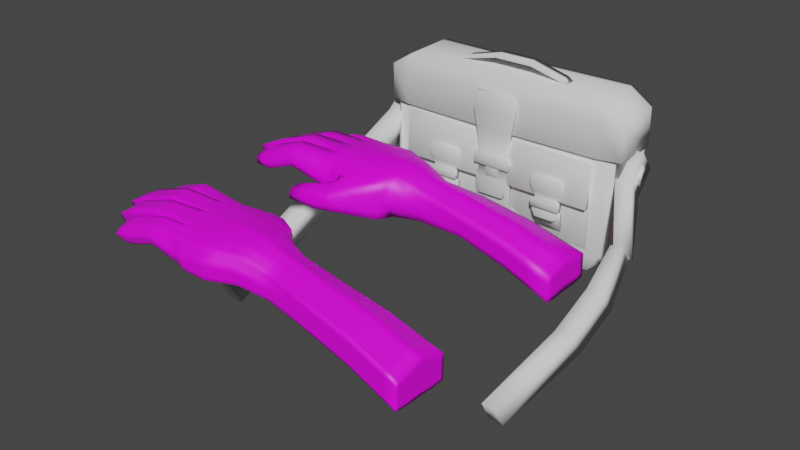 # Source: playerHands.blend  (saved by Blender 2.90.8; exported with 4.5.12 LTS)
import bpy
from mathutils import Matrix  # noqa: F401  (used for matrix-valued properties, if any)

bpy.ops.wm.read_factory_settings(use_empty=True)
scene = bpy.context.scene
scene.name = 'Scene'

# ---- collections
col_collection = bpy.data.collections.new('Collection'); scene.collection.children.link(col_collection)

# ---- images (referenced by path relative to the original .blend; pixels are not part of the script)
import os
ASSET_DIR = os.environ.get("B2B_ASSET_DIR", "")  # directory of the original .blend (textures are referenced by path, not embedded)
HERE = os.path.dirname(os.path.abspath(__file__))  # packed textures are extracted next to this script under _unpacked/

def load_image(name, relpath, width, height, colorspace="sRGB"):
    """Load a texture the original file referenced (path relative to the .blend, or extracted next to this script)."""
    p = next((c for c in (os.path.join(HERE, relpath), os.path.join(ASSET_DIR, relpath)) if relpath and os.path.exists(c)), "")
    if p:
        img = bpy.data.images.load(p, check_existing=True)
        img.name = name
    else:  # same state as the original file: an image datablock whose file is absent (Cycles renders it pink)
        img = bpy.data.images.new(name, width, height)
        img.source = "FILE"
        img.filepath = "//" + (relpath or name)
    img.colorspace_settings.name = colorspace
    return img
img_colour_png_001 = load_image('Colour.png.001', 'Colour.png', 1024, 1024, 'sRGB')

# ---- materials (node trees are filled in below, after node groups)
mat_material = bpy.data.materials.new('Material')
mat_material.alpha_threshold = 0.0
mat_material.use_transparent_shadow = False
mat_material.roughness = 0.5
mat_material.line_color = (0.0, 0.0, 0.0, 1.0)

# ---- material node trees
mat_material.use_nodes = True; mat_material.node_tree.nodes.clear()
_N = mat_material.node_tree.nodes; _L = mat_material.node_tree.links
n0 = _N.new('ShaderNodeOutputMaterial'); n0.name = 'Material Output'; n0.location = (300, 300)
n1 = _N.new('ShaderNodeBsdfPrincipled'); n1.name = 'Principled BSDF'; n1.location = (10, 300)
n1.distribution = 'GGX'
n1.subsurface_method = 'BURLEY'
n1.inputs[3].default_value = 1.45
n1.inputs[27].default_value = (0.0, 0.0, 0.0, 1.0)
n1.inputs[28].default_value = 1.0
n2 = _N.new('ShaderNodeTexImage'); n2.name = 'Image Texture'; n2.location = (-424, 154)
n2.image = img_colour_png_001
_L.new(n1.outputs[0], n0.inputs[0])
_L.new(n2.outputs[0], n1.inputs[0])
n0.is_active_output = True

# ---- world
world_world = bpy.data.worlds.new('World'); scene.world = world_world
world_world.use_nodes = True; world_world.node_tree.nodes.clear()
_N = world_world.node_tree.nodes; _L = world_world.node_tree.links
n0 = _N.new('ShaderNodeOutputWorld'); n0.name = 'World Output'; n0.location = (300, 300)
n1 = _N.new('ShaderNodeBackground'); n1.name = 'Background'; n1.location = (10, 300)
n1.inputs[0].default_value = (0.05088, 0.05088, 0.05088, 1.0)
_L.new(n1.outputs[0], n0.inputs[0])
n0.is_active_output = True
world_world.color = (0.05088, 0.05088, 0.05088)
world_world.use_sun_shadow = False
world_world.sun_shadow_jitter_overblur = 0.0

# ---- meshes
me_cube = bpy.data.meshes.new('Cube')
me_cube.from_pydata([(0.8445, -0.6977, 0.4581), (0.7553, -0.843, -0.08251), (0.8445, 0.3537, 0.4919), (0.7657, 0.4157, -0.3938), (-0.705, -0.96, 0.4703), (-0.3605, -1.132, -0.0581), (-0.705, 0.6731, 0.5424), (-0.5487, 0.8088, -0.1647), (-0.6818, -1.036, -0.04566), (-0.2915, 0.8634, -0.2323), (-0.3071, 0.8619, 0.4555), (0.6316, 0.7229, 0.4125), (0.6295, 0.7867, -0.3676), (-0.3522, 0.8689, -0.1965), (-0.3491, 0.9488, 0.3098), (-0.1888, 1.308, 0.1421), (-0.2071, 1.328, -0.231), (-1.321, 1.079, -0.2567), (-1.303, 1.13, 0.02765), (-1.326, 1.315, -0.01562), (-1.34, 1.388, -0.2398), (1.407, -0.5968, 0.257), (1.402, -0.6958, -0.2242), (1.405, 0.261, 0.288), (1.402, 0.3286, -0.3215), (2.23, -0.7492, 0.1357), (2.22, -0.7621, -0.3616), (2.231, 0.2684, 0.1162), (2.444, 0.2547, -0.3713), (4.617, -0.9287, -0.4932), (4.617, -0.9446, -1.036), (4.617, 0.3541, -0.525), (4.617, 0.3382, -1.067), (-0.61, -0.1014, -0.1259), (0.8445, -0.1526, 0.6526), (-0.705, -0.1049, 0.6547), (0.9372, -0.1634, -0.3131), (1.39, -0.1371, 0.4709), (1.402, -0.1697, -0.3026), (2.214, -0.1845, 0.3269), (2.444, -0.2291, -0.4108), (4.617, -0.2431, -0.3112), (4.617, -0.2851, -1.069), (0.7657, -0.8822, 0.2296), (-0.61, 0.8592, 0.2737), (0.7657, 0.6721, 0.05445), (-0.5211, -1.14, 0.1987), (-0.7171, -1.107, 0.1286), (-0.1736, 0.8383, 0.005501), (0.6316, 0.7777, 0.005501), (-0.3469, 0.8839, 0.05622), (-0.2067, 1.375, 0.02223), (-1.313, 1.081, -0.1347), (-1.332, 1.39, -0.1178), (1.402, -0.6895, 0.04683), (1.402, 0.335, 0.01365), (2.22, -0.7556, -0.1021), (2.444, 0.2609, -0.1204), (4.617, -0.9366, -0.8139), (4.617, 0.3462, -0.8457), (4.617, -0.3224, -0.6903), (-0.705, -0.6268, 0.5681), (0.9086, -0.5414, -0.31), (1.402, -0.4328, -0.308), (2.444, -0.489, -0.4452), (4.617, -0.6148, -1.07), (-0.61, -0.5962, -0.1228), (0.8445, -0.5088, 0.5661), (1.397, -0.4101, 0.3806), (2.222, -0.4668, 0.2313), (4.617, -0.5859, -0.4022), (4.617, -0.6587, -0.7521), (-0.61, 0.3922, -0.1856), (0.8445, 0.1734, 0.5713), (1.399, 0.1021, 0.364), (2.223, 0.05219, 0.2185), (4.617, 0.05549, -0.4181), (-0.705, 0.3729, 0.644), (0.9086, 0.2139, -0.3728), (1.402, 0.07945, -0.3245), (2.444, 0.01281, -0.4576), (4.617, 0.02658, -1.086), (4.617, -0.01727, -0.768), (0.1554, -1.114, -0.08085), (0.1554, 0.6033, 0.5355), (0.2391, 0.7261, -0.3507), (0.1554, -0.9422, 0.5044), (0.1315, 0.8227, 0.434), (0.2041, 0.8795, -0.3214), (-0.2675, 1.119, 0.2701), (-0.2841, 1.127, -0.2133), (-1.315, 1.198, 0.003655), (-1.331, 1.234, -0.2482), (0.2982, -0.1224, -0.1603), (0.1554, -0.1049, 0.698), (-1.322, 1.236, -0.1263), (0.1554, -1.112, 0.2774), (0.1554, -0.6268, 0.6114), (0.2268, -0.6172, -0.1572), (0.2268, 0.3713, -0.22), (0.1554, 0.3729, 0.6166), (-0.9306, 0.8894, 0.05836), (-0.816, -0.5885, -0.07174), (-0.9306, 0.8691, 0.2923), (-1.741, 0.4846, 0.258), (-1.749, 0.8978, 0.2283), (-1.794, 0.8781, 0.4495), (-1.83, 0.7283, 0.6253), (-1.831, 0.3942, 0.6297), (-2.412, 0.4776, 0.01027), (-2.42, 0.9059, -0.02055), (-2.467, 0.8855, 0.2087), (-2.504, 0.7303, 0.3909), (-2.505, 0.384, 0.3955), (-2.836, 0.5013, -0.01063), (-2.845, 0.866, -0.02869), (-2.891, 0.849, 0.1056), (-2.914, 0.7188, 0.1707), (-2.915, 0.4142, 0.1734), (-0.816, -0.09037, -0.02837), (-0.816, 0.4077, 0.01499), (-1.89, 0.3315, 0.6615), (-1.882, -0.1221, 0.6205), (-1.792, -0.05364, 0.1781), (-1.8, 0.3424, 0.2191), (-2.77, 0.3391, 0.3636), (-2.762, -0.1311, 0.3211), (-2.673, -0.06016, -0.1147), (-2.681, 0.3503, -0.07223), (-3.259, 0.3197, 0.1246), (-3.25, -0.07534, 0.09969), (-3.172, -0.01883, -0.1273), (-3.18, 0.326, -0.1024), (-1.736, -0.5398, 0.1152), (-1.744, -0.1514, 0.1562), (-1.834, -0.1496, 0.5986), (-1.826, -0.6199, 0.5576), (-2.924, -0.4908, -0.1511), (-2.932, -0.2001, -0.1262), (-3.011, -0.1982, 0.1007), (-3.003, -0.5502, 0.07583), (-1.427, -1.099, 0.2617), (-1.427, -1.03, 0.09013), (-1.427, -0.6527, 0.5533), (-1.427, -0.9677, 0.4626), (-1.427, -0.6134, 0.08222), (-2.031, -1.102, 0.08751), (-1.984, -1.032, -0.08498), (-2.087, -0.6669, 0.3665), (-2.068, -0.9677, 0.2722), (-1.994, -0.6305, -0.09074), (-2.513, -1.057, -0.01875), (-2.467, -1.001, -0.1177), (-2.558, -0.6861, 0.112), (-2.537, -0.9434, 0.0497), (-2.481, -0.6754, -0.1101), (-2.322, -0.6747, 0.2814), (-2.237, -0.6473, -0.1352), (-2.272, -1.09, 0.03502), (-2.302, -0.9607, 0.1829), (-2.226, -1.026, -0.1362), (-2.622, -0.1608, 0.3432), (-2.528, -0.1621, -0.1153), (-2.52, -0.5305, -0.1578), (-2.613, -0.6069, 0.3007), (3.437, -0.8323, -0.1163), (3.437, -0.8466, -0.6471), (3.549, 0.3032, -0.6678), (3.437, 0.3179, -0.142), (3.549, -0.2504, -0.6885), (3.437, -0.2071, 0.0706), (3.549, 0.3102, -0.4314), (3.437, -0.8394, -0.4064), (3.437, -0.5197, -0.02284), (3.549, -0.5452, -0.7059), (3.549, 0.0264, -0.72), (3.437, 0.06054, -0.0372), (-0.6392, 1.03, -0.2513), (-0.6243, 1.072, 0.2139), (-0.5727, 1.346, 0.12), (-0.6017, 1.41, -0.2475), (-0.593, 1.422, -0.01575), (-0.6281, 1.026, -0.02102), (-0.6225, 1.234, -0.248), (-0.5954, 1.19, 0.1874), (-1.731, 0.3458, 0.2158), (-1.723, -0.05543, 0.1748), (-1.809, 0.3335, 0.6683), (-1.801, -0.1205, 0.6304), (-1.727, 0.8771, 0.4485), (-1.685, 0.8967, 0.227), (-1.67, 0.4801, 0.252), (-1.747, 0.3935, 0.6392), (-1.746, 0.7247, 0.6286), (-1.741, -0.6198, 0.567), (-1.749, -0.1472, 0.6109), (-1.664, -0.5426, 0.1128), (-1.672, -0.148, 0.1539), (-1.331, -0.6508, 0.5688), (-1.343, -1.03, 0.09013), (-1.343, -1.099, 0.2617), (-1.343, -0.6117, 0.08174), (-1.331, -0.9665, 0.4778), (-0.5421, 1.042, 0.2285), (-0.4996, 1.395, -0.2428), (-0.5574, 1.0, -0.2451), (-0.4708, 1.334, 0.1252), (-0.4911, 1.41, -0.006536), (-0.5462, 0.9963, -0.01064), (-0.531, 1.214, -0.2423), (-0.5035, 1.17, 0.2015)], [], [(100, 84, 6, 77), (85, 88, 12, 3), (72, 120, 101, 7), (99, 85, 3, 78), (45, 55, 24, 3), (96, 43, 0, 86), (47, 8, 46), (44, 103, 6), (48, 50, 13, 9), (45, 49, 11, 2), (84, 87, 10, 6), (44, 48, 9, 7), (182, 52, 17, 177), (49, 51, 15, 11), (87, 89, 14, 10), (88, 90, 16, 12), (95, 52, 18, 91), (181, 53, 19, 179), (184, 91, 18, 178), (183, 92, 20, 180), (54, 56, 25, 21), (43, 54, 21, 0), (62, 63, 22, 1), (73, 74, 23, 2), (172, 58, 29, 165), (55, 57, 28, 24), (74, 75, 27, 23), (63, 64, 26, 22), (82, 59, 31, 76), (171, 59, 32, 167), (176, 76, 31, 168), (174, 65, 30, 166), (175, 81, 42, 169), (173, 70, 41, 170), (71, 60, 41, 70), (79, 80, 40, 38), (68, 69, 39, 37), (67, 68, 37, 34), (78, 79, 38, 36), (98, 93, 36, 62), (66, 102, 119, 33), (97, 94, 35, 61), (65, 42, 60, 71), (168, 31, 59, 171), (81, 32, 59, 82), (23, 27, 57, 55), (166, 30, 58, 172), (1, 22, 54, 43), (22, 26, 56, 54), (180, 20, 53, 181), (92, 17, 52, 95), (12, 16, 51, 49), (178, 18, 52, 182), (3, 12, 49, 45), (10, 14, 50, 48), (7, 101, 103, 44), (4, 47, 46), (83, 1, 43, 96), (2, 23, 55, 45), (30, 65, 71, 58), (86, 97, 61, 4), (5, 8, 102, 66), (83, 98, 62, 1), (0, 21, 68, 67), (21, 25, 69, 68), (58, 71, 70, 29), (165, 29, 70, 173), (169, 42, 65, 174), (38, 40, 64, 63), (36, 38, 63, 62), (42, 81, 82, 60), (3, 24, 79, 78), (24, 28, 80, 79), (167, 32, 81, 175), (170, 41, 76, 176), (60, 82, 76, 41), (37, 39, 75, 74), (34, 37, 74, 73), (93, 99, 78, 36), (33, 119, 120, 72), (94, 100, 77, 35), (34, 73, 100, 94), (33, 72, 99, 93), (5, 66, 98, 83), (0, 67, 97, 86), (5, 83, 96, 46), (20, 92, 95, 53), (67, 34, 94, 97), (66, 33, 93, 98), (177, 17, 92, 183), (179, 19, 91, 184), (53, 95, 91, 19), (9, 13, 90, 88), (11, 15, 89, 87), (2, 11, 87, 84), (46, 96, 86, 4), (72, 7, 85, 99), (7, 9, 88, 85), (73, 2, 84, 100), (200, 141, 142, 199), (190, 105, 106, 189), (107, 112, 113, 108), (191, 104, 105, 190), (193, 107, 108, 192), (189, 106, 107, 193), (192, 108, 104, 191), (113, 118, 114, 109), (106, 111, 112, 107), (108, 113, 109, 104), (105, 110, 111, 106), (104, 109, 110, 105), (114, 118, 117, 116, 115), (110, 115, 116, 111), (109, 114, 115, 110), (112, 117, 118, 113), (111, 116, 117, 112), (185, 124, 121, 187), (122, 126, 127, 123), (187, 121, 122, 188), (188, 122, 123, 186), (186, 123, 124, 185), (127, 131, 132, 128), (123, 127, 128, 124), (124, 128, 125, 121), (121, 125, 126, 122), (129, 132, 131, 130), (128, 132, 129, 125), (125, 129, 130, 126), (126, 130, 131, 127), (194, 136, 133, 196), (162, 138, 139, 161), (195, 135, 136, 194), (197, 134, 135, 195), (196, 133, 134, 197), (137, 140, 139, 138), (163, 137, 138, 162), (164, 140, 137, 163), (161, 139, 140, 164), (142, 147, 150, 145), (199, 142, 145, 201), (202, 144, 141, 200), (201, 145, 143, 198), (198, 143, 144, 202), (157, 155, 153, 156), (143, 148, 149, 144), (145, 150, 148, 143), (144, 149, 146, 141), (141, 146, 147, 142), (151, 154, 153, 155, 152), (159, 154, 151, 158), (158, 151, 152, 160), (160, 152, 155, 157), (156, 153, 154, 159), (148, 156, 159, 149), (147, 160, 157, 150), (146, 158, 160, 147), (149, 159, 158, 146), (150, 157, 156, 148), (135, 161, 164, 136), (136, 164, 163, 133), (133, 163, 162, 134), (134, 162, 161, 135), (39, 170, 176, 75), (28, 167, 175, 80), (40, 169, 174, 64), (25, 165, 173, 69), (26, 166, 172, 56), (27, 168, 171, 57), (69, 173, 170, 39), (80, 175, 169, 40), (64, 174, 166, 26), (75, 176, 168, 27), (57, 171, 167, 28), (56, 172, 165, 25), (48, 44, 10), (6, 10, 44), (46, 8, 5), (206, 179, 184, 210), (205, 177, 183, 209), (203, 178, 182, 208), (204, 180, 181, 207), (209, 183, 180, 204), (210, 184, 178, 203), (207, 181, 179, 206), (208, 182, 177, 205), (119, 186, 185, 120), (35, 188, 186, 119), (77, 187, 188, 35), (120, 185, 187, 77), (77, 192, 191, 120), (103, 189, 193, 6), (6, 193, 192, 77), (120, 191, 190, 101), (101, 190, 189, 103), (102, 196, 197, 119), (119, 197, 195, 35), (35, 195, 194, 61), (61, 194, 196, 102), (61, 198, 202, 4), (102, 201, 198, 61), (4, 202, 200, 47), (8, 199, 201, 102), (47, 200, 199, 8), (50, 208, 205, 13), (51, 207, 206, 15), (89, 210, 203, 14), (90, 209, 204, 16), (16, 204, 207, 51), (14, 203, 208, 50), (13, 205, 209, 90), (15, 206, 210, 89)])
me_cube.polygons.foreach_set('use_smooth', [True] * 211)
_uv = me_cube.uv_layers.new(name='UVMap')
_uv.uv.foreach_set('vector', [0.1593, 0.4511, 0.1593, 0.4511, 0.1593, 0.4511, 0.1593, 0.4511, 0.1593, 0.4511, 0.1593, 0.4511, 0.1593, 0.4511, 0.1593, 0.4511, 0.1593, 0.4511, 0.1593, 0.4511, 0.1593, 0.4511, 0.1593, 0.4511, 0.1593, 0.4511, 0.1593, 0.4511, 0.1593, 0.4511, 0.1593, 0.4511, 0.1593, 0.4511, 0.1593, 0.4511, 0.1593, 0.4511, 0.1593, 0.4511, 0.1593, 0.4511, 0.1593, 0.4511, 0.1593, 0.4511, 0.1593, 0.4511, 0.1593, 0.4511, 0.1593, 0.4511, 0.1593, 0.4511, 0.1593, 0.4511, 0.1593, 0.4511, 0.1593, 0.4511, 0.1593, 0.4511, 0.1593, 0.4511, 0.1593, 0.4511, 0.1593, 0.4511, 0.1593, 0.4511, 0.1593, 0.4511, 0.1593, 0.4511, 0.1593, 0.4511, 0.1593, 0.4511, 0.1593, 0.4511, 0.1593, 0.4511, 0.1593, 0.4511, 0.1593, 0.4511, 0.1593, 0.4511, 0.1593, 0.4511, 0.1593, 0.4511, 0.1593, 0.4511, 0.1593, 0.4511, 0.1593, 0.4511, 0.1593, 0.4511, 0.1593, 0.4511, 0.1593, 0.4511, 0.1593, 0.4511, 0.1593, 0.4511, 0.1593, 0.4511, 0.1593, 0.4511, 0.1593, 0.4511, 0.1593, 0.4511, 0.1593, 0.4511, 0.1593, 0.4511, 0.1593, 0.4511, 0.1593, 0.4511, 0.1593, 0.4511, 0.1593, 0.4511, 0.1593, 0.4511, 0.1593, 0.4511, 0.1593, 0.4511, 0.1593, 0.4511, 0.1593, 0.4511, 0.1593, 0.4511, 0.1593, 0.4511, 0.1593, 0.4511, 0.1593, 0.4511, 0.1593, 0.4511, 0.1593, 0.4511, 0.1593, 0.4511, 0.1593, 0.4511, 0.1593, 0.4511, 0.3039, 0.8124, 0.3039, 0.8124, 0.3039, 0.8124, 0.3039, 0.8124, 0.1593, 0.4511, 0.1593, 0.4511, 0.1593, 0.4511, 0.1593, 0.4511, 0.1593, 0.4511, 0.1593, 0.4511, 0.1593, 0.4511, 0.1593, 0.4511, 0.1593, 0.4511, 0.1593, 0.4511, 0.1593, 0.4511, 0.1593, 0.4511, 0.3039, 0.8124, 0.3039, 0.8124, 0.3039, 0.8124, 0.3039, 0.8124, 0.3039, 0.8124, 0.3039, 0.8124, 0.3039, 0.8124, 0.3039, 0.8124, 0.3039, 0.8124, 0.3039, 0.8124, 0.3039, 0.8124, 0.3039, 0.8124, 0.3039, 0.8124, 0.3039, 0.8124, 0.3039, 0.8124, 0.3039, 0.8124, 0.3039, 0.8124, 0.3039, 0.8124, 0.3039, 0.8124, 0.3039, 0.8124, 0.3039, 0.8124, 0.3039, 0.8124, 0.3039, 0.8124, 0.3039, 0.8124, 0.3039, 0.8124, 0.3039, 0.8124, 0.3039, 0.8124, 0.3039, 0.8124, 0.3039, 0.8124, 0.3039, 0.8124, 0.3039, 0.8124, 0.3039, 0.8124, 0.3039, 0.8124, 0.3039, 0.8124, 0.3039, 0.8124, 0.3039, 0.8124, 0.3039, 0.8124, 0.3039, 0.8124, 0.3039, 0.8124, 0.3039, 0.8124, 0.3039, 0.8124, 0.3039, 0.8124, 0.3039, 0.8124, 0.3039, 0.8124, 0.3039, 0.8124, 0.3039, 0.8124, 0.3039, 0.8124, 0.3039, 0.8124, 0.3039, 0.8124, 0.3039, 0.8124, 0.3039, 0.8124, 0.3039, 0.8124, 0.1593, 0.4511, 0.1593, 0.4511, 0.1593, 0.4511, 0.1593, 0.4511, 0.1593, 0.4511, 0.1593, 0.4511, 0.1593, 0.4511, 0.1593, 0.4511, 0.1593, 0.4511, 0.1593, 0.4511, 0.1593, 0.4511, 0.1593, 0.4511, 0.1593, 0.4511, 0.1593, 0.4511, 0.1593, 0.4511, 0.1593, 0.4511, 0.1593, 0.4511, 0.1593, 0.4511, 0.1593, 0.4511, 0.1593, 0.4511, 0.3039, 0.8124, 0.3039, 0.8124, 0.3039, 0.8124, 0.3039, 0.8124, 0.3039, 0.8124, 0.3039, 0.8124, 0.3039, 0.8124, 0.3039, 0.8124, 0.3039, 0.8124, 0.3039, 0.8124, 0.3039, 0.8124, 0.3039, 0.8124, 0.3039, 0.8124, 0.3039, 0.8124, 0.3039, 0.8124, 0.3039, 0.8124, 0.3039, 0.8124, 0.3039, 0.8124, 0.3039, 0.8124, 0.3039, 0.8124, 0.1593, 0.4511, 0.1593, 0.4511, 0.1593, 0.4511, 0.1593, 0.4511, 0.3039, 0.8124, 0.3039, 0.8124, 0.3039, 0.8124, 0.3039, 0.8124, 0.1593, 0.4511, 0.1593, 0.4511, 0.1593, 0.4511, 0.1593, 0.4511, 0.1593, 0.4511, 0.1593, 0.4511, 0.1593, 0.4511, 0.1593, 0.4511, 0.1593, 0.4511, 0.1593, 0.4511, 0.1593, 0.4511, 0.1593, 0.4511, 0.1593, 0.4511, 0.1593, 0.4511, 0.1593, 0.4511, 0.1593, 0.4511, 0.1593, 0.4511, 0.1593, 0.4511, 0.1593, 0.4511, 0.1593, 0.4511, 0.1593, 0.4511, 0.1593, 0.4511, 0.1593, 0.4511, 0.1593, 0.4511, 0.1593, 0.4511, 0.1593, 0.4511, 0.1593, 0.4511, 0.1593, 0.4511, 0.1593, 0.4511, 0.1593, 0.4511, 0.1593, 0.4511, 0.1593, 0.4511, 0.1593, 0.4511, 0.1593, 0.4511, 0.1593, 0.4511, 0.1593, 0.4511, 0.1593, 0.4511, 0.1593, 0.4511, 0.1593, 0.4511, 0.3039, 0.8124, 0.3039, 0.8124, 0.3039, 0.8124, 0.3039, 0.8124, 0.1593, 0.4511, 0.1593, 0.4511, 0.1593, 0.4511, 0.1593, 0.4511, 0.1593, 0.4511, 0.1593, 0.4511, 0.1593, 0.4511, 0.1593, 0.4511, 0.1593, 0.4511, 0.1593, 0.4511, 0.1593, 0.4511, 0.1593, 0.4511, 0.1593, 0.4511, 0.1593, 0.4511, 0.1593, 0.4511, 0.1593, 0.4511, 0.3039, 0.8124, 0.3039, 0.8124, 0.3039, 0.8124, 0.3039, 0.8124, 0.3039, 0.8124, 0.3039, 0.8124, 0.3039, 0.8124, 0.3039, 0.8124, 0.3039, 0.8124, 0.3039, 0.8124, 0.3039, 0.8124, 0.3039, 0.8124, 0.3039, 0.8124, 0.3039, 0.8124, 0.3039, 0.8124, 0.3039, 0.8124, 0.3039, 0.8124, 0.3039, 0.8124, 0.3039, 0.8124, 0.3039, 0.8124, 0.1593, 0.4511, 0.1593, 0.4511, 0.1593, 0.4511, 0.1593, 0.4511, 0.3039, 0.8124, 0.3039, 0.8124, 0.3039, 0.8124, 0.3039, 0.8124, 0.1593, 0.4511, 0.1593, 0.4511, 0.1593, 0.4511, 0.1593, 0.4511, 0.3039, 0.8124, 0.3039, 0.8124, 0.3039, 0.8124, 0.3039, 0.8124, 0.3039, 0.8124, 0.3039, 0.8124, 0.3039, 0.8124, 0.3039, 0.8124, 0.3039, 0.8124, 0.3039, 0.8124, 0.3039, 0.8124, 0.3039, 0.8124, 0.3039, 0.8124, 0.3039, 0.8124, 0.3039, 0.8124, 0.3039, 0.8124, 0.3039, 0.8124, 0.3039, 0.8124, 0.3039, 0.8124, 0.3039, 0.8124, 0.1593, 0.4511, 0.1593, 0.4511, 0.1593, 0.4511, 0.1593, 0.4511, 0.1593, 0.4511, 0.1593, 0.4511, 0.1593, 0.4511, 0.1593, 0.4511, 0.1593, 0.4511, 0.1593, 0.4511, 0.1593, 0.4511, 0.1593, 0.4511, 0.1593, 0.4511, 0.1593, 0.4511, 0.1593, 0.4511, 0.1593, 0.4511, 0.1593, 0.4511, 0.1593, 0.4511, 0.1593, 0.4511, 0.1593, 0.4511, 0.1593, 0.4511, 0.1593, 0.4511, 0.1593, 0.4511, 0.1593, 0.4511, 0.1593, 0.4511, 0.1593, 0.4511, 0.1593, 0.4511, 0.1593, 0.4511, 0.1593, 0.4511, 0.1593, 0.4511, 0.1593, 0.4511, 0.1593, 0.4511, 0.1593, 0.4511, 0.1593, 0.4511, 0.1593, 0.4511, 0.1593, 0.4511, 0.1593, 0.4511, 0.1593, 0.4511, 0.1593, 0.4511, 0.1593, 0.4511, 0.1593, 0.4511, 0.1593, 0.4511, 0.1593, 0.4511, 0.1593, 0.4511, 0.1593, 0.4511, 0.1593, 0.4511, 0.1593, 0.4511, 0.1593, 0.4511, 0.1593, 0.4511, 0.1593, 0.4511, 0.1593, 0.4511, 0.1593, 0.4511, 0.1593, 0.4511, 0.1593, 0.4511, 0.1593, 0.4511, 0.1593, 0.4511, 0.1593, 0.4511, 0.1593, 0.4511, 0.1593, 0.4511, 0.1593, 0.4511, 0.1593, 0.4511, 0.1593, 0.4511, 0.1593, 0.4511, 0.1593, 0.4511, 0.1593, 0.4511, 0.1593, 0.4511, 0.1593, 0.4511, 0.1593, 0.4511, 0.1593, 0.4511, 0.1593, 0.4511, 0.1593, 0.4511, 0.1593, 0.4511, 0.1593, 0.4511, 0.1593, 0.4511, 0.1593, 0.4511, 0.1593, 0.4511, 0.1593, 0.4511, 0.1593, 0.4511, 0.1593, 0.4511, 0.1593, 0.4511, 0.1593, 0.4511, 0.1593, 0.4511, 0.1593, 0.4511, 0.1593, 0.4511, 0.1593, 0.4511, 0.1593, 0.4511, 0.1593, 0.4511, 0.1593, 0.4511, 0.1593, 0.4511, 0.1593, 0.4511, 0.1593, 0.4511, 0.1593, 0.4511, 0.1593, 0.4511, 0.1593, 0.4511, 0.1593, 0.4511, 0.1593, 0.4511, 0.1593, 0.4511, 0.1593, 0.4511, 0.1593, 0.4511, 0.1593, 0.4511, 0.1593, 0.4511, 0.1593, 0.4511, 0.1593, 0.4511, 0.1593, 0.4511, 0.1593, 0.4511, 0.1593, 0.4511, 0.1593, 0.4511, 0.1593, 0.4511, 0.1593, 0.4511, 0.1593, 0.4511, 0.1593, 0.4511, 0.1593, 0.4511, 0.1593, 0.4511, 0.1593, 0.4511, 0.1593, 0.4511, 0.1593, 0.4511, 0.1593, 0.4511, 0.1593, 0.4511, 0.1593, 0.4511, 0.1593, 0.4511, 0.1593, 0.4511, 0.1593, 0.4511, 0.1593, 0.4511, 0.1593, 0.4511, 0.1593, 0.4511, 0.1593, 0.4511, 0.1593, 0.4511, 0.1593, 0.4511, 0.1593, 0.4511, 0.1593, 0.4511, 0.1593, 0.4511, 0.1593, 0.4511, 0.1593, 0.4511, 0.1593, 0.4511, 0.1593, 0.4511, 0.1593, 0.4511, 0.1593, 0.4511, 0.1593, 0.4511, 0.1593, 0.4511, 0.1593, 0.4511, 0.1593, 0.4511, 0.1593, 0.4511, 0.1593, 0.4511, 0.1593, 0.4511, 0.1593, 0.4511, 0.1593, 0.4511, 0.1593, 0.4511, 0.1593, 0.4511, 0.1593, 0.4511, 0.1593, 0.4511, 0.1593, 0.4511, 0.1593, 0.4511, 0.1593, 0.4511, 0.1593, 0.4511, 0.1593, 0.4511, 0.1593, 0.4511, 0.1593, 0.4511, 0.1593, 0.4511, 0.1593, 0.4511, 0.1593, 0.4511, 0.1593, 0.4511, 0.1593, 0.4511, 0.1593, 0.4511, 0.1593, 0.4511, 0.1593, 0.4511, 0.1593, 0.4511, 0.1593, 0.4511, 0.1593, 0.4511, 0.1593, 0.4511, 0.1593, 0.4511, 0.1593, 0.4511, 0.1593, 0.4511, 0.1593, 0.4511, 0.1593, 0.4511, 0.1593, 0.4511, 0.1593, 0.4511, 0.1593, 0.4511, 0.1593, 0.4511, 0.1593, 0.4511, 0.1593, 0.4511, 0.1593, 0.4511, 0.1593, 0.4511, 0.1593, 0.4511, 0.1593, 0.4511, 0.1593, 0.4511, 0.1593, 0.4511, 0.1593, 0.4511, 0.1593, 0.4511, 0.1593, 0.4511, 0.1593, 0.4511, 0.1593, 0.4511, 0.1593, 0.4511, 0.1593, 0.4511, 0.1593, 0.4511, 0.1593, 0.4511, 0.1593, 0.4511, 0.1593, 0.4511, 0.1593, 0.4511, 0.1593, 0.4511, 0.1593, 0.4511, 0.1593, 0.4511, 0.1593, 0.4511, 0.1593, 0.4511, 0.1593, 0.4511, 0.1593, 0.4511, 0.1593, 0.4511, 0.1593, 0.4511, 0.1593, 0.4511, 0.1593, 0.4511, 0.1593, 0.4511, 0.1593, 0.4511, 0.1593, 0.4511, 0.1593, 0.4511, 0.1593, 0.4511, 0.1593, 0.4511, 0.1593, 0.4511, 0.1593, 0.4511, 0.1593, 0.4511, 0.1593, 0.4511, 0.1593, 0.4511, 0.1593, 0.4511, 0.1593, 0.4511, 0.1593, 0.4511, 0.1593, 0.4511, 0.1593, 0.4511, 0.1593, 0.4511, 0.1593, 0.4511, 0.1593, 0.4511, 0.1593, 0.4511, 0.1593, 0.4511, 0.1593, 0.4511, 0.1593, 0.4511, 0.1593, 0.4511, 0.1593, 0.4511, 0.1593, 0.4511, 0.1593, 0.4511, 0.1593, 0.4511, 0.1593, 0.4511, 0.1593, 0.4511, 0.1593, 0.4511, 0.1593, 0.4511, 0.1593, 0.4511, 0.1593, 0.4511, 0.1593, 0.4511, 0.1593, 0.4511, 0.1593, 0.4511, 0.1593, 0.4511, 0.1593, 0.4511, 0.1593, 0.4511, 0.1593, 0.4511, 0.1593, 0.4511, 0.1593, 0.4511, 0.1593, 0.4511, 0.1593, 0.4511, 0.1593, 0.4511, 0.1593, 0.4511, 0.1593, 0.4511, 0.1593, 0.4511, 0.1593, 0.4511, 0.1593, 0.4511, 0.1593, 0.4511, 0.1593, 0.4511, 0.1593, 0.4511, 0.1593, 0.4511, 0.1593, 0.4511, 0.1593, 0.4511, 0.1593, 0.4511, 0.1593, 0.4511, 0.1593, 0.4511, 0.1593, 0.4511, 0.1593, 0.4511, 0.1593, 0.4511, 0.1593, 0.4511, 0.1593, 0.4511, 0.1593, 0.4511, 0.1593, 0.4511, 0.1593, 0.4511, 0.1593, 0.4511, 0.1593, 0.4511, 0.1593, 0.4511, 0.1593, 0.4511, 0.1593, 0.4511, 0.1593, 0.4511, 0.1593, 0.4511, 0.1593, 0.4511, 0.1593, 0.4511, 0.1593, 0.4511, 0.1593, 0.4511, 0.1593, 0.4511, 0.1593, 0.4511, 0.1593, 0.4511, 0.1593, 0.4511, 0.1593, 0.4511, 0.1593, 0.4511, 0.1593, 0.4511, 0.1593, 0.4511, 0.1593, 0.4511, 0.1593, 0.4511, 0.1593, 0.4511, 0.1593, 0.4511, 0.1593, 0.4511, 0.1593, 0.4511, 0.1593, 0.4511, 0.1593, 0.4511, 0.1593, 0.4511, 0.1593, 0.4511, 0.1593, 0.4511, 0.1593, 0.4511, 0.1593, 0.4511, 0.1593, 0.4511, 0.1593, 0.4511, 0.1593, 0.4511, 0.1593, 0.4511, 0.1593, 0.4511, 0.1593, 0.4511, 0.1593, 0.4511, 0.1593, 0.4511, 0.1593, 0.4511, 0.1593, 0.4511, 0.1593, 0.4511, 0.1593, 0.4511, 0.1593, 0.4511, 0.1593, 0.4511, 0.1593, 0.4511, 0.1593, 0.4511, 0.1593, 0.4511, 0.1593, 0.4511, 0.1593, 0.4511, 0.1593, 0.4511, 0.1593, 0.4511, 0.1593, 0.4511, 0.1593, 0.4511, 0.1593, 0.4511, 0.1593, 0.4511, 0.1593, 0.4511, 0.1593, 0.4511, 0.1593, 0.4511, 0.1593, 0.4511, 0.1593, 0.4511, 0.1593, 0.4511, 0.1593, 0.4511, 0.1593, 0.4511, 0.3039, 0.8124, 0.3039, 0.8124, 0.3039, 0.8124, 0.3039, 0.8124, 0.3039, 0.8124, 0.3039, 0.8124, 0.3039, 0.8124, 0.3039, 0.8124, 0.3039, 0.8124, 0.3039, 0.8124, 0.3039, 0.8124, 0.3039, 0.8124, 0.3039, 0.8124, 0.3039, 0.8124, 0.3039, 0.8124, 0.3039, 0.8124, 0.3039, 0.8124, 0.3039, 0.8124, 0.3039, 0.8124, 0.3039, 0.8124, 0.3039, 0.8124, 0.3039, 0.8124, 0.3039, 0.8124, 0.3039, 0.8124, 0.3039, 0.8124, 0.3039, 0.8124, 0.3039, 0.8124, 0.3039, 0.8124, 0.3039, 0.8124, 0.3039, 0.8124, 0.3039, 0.8124, 0.3039, 0.8124, 0.3039, 0.8124, 0.3039, 0.8124, 0.3039, 0.8124, 0.3039, 0.8124, 0.3039, 0.8124, 0.3039, 0.8124, 0.3039, 0.8124, 0.3039, 0.8124, 0.3039, 0.8124, 0.3039, 0.8124, 0.3039, 0.8124, 0.3039, 0.8124, 0.3039, 0.8124, 0.3039, 0.8124, 0.3039, 0.8124, 0.3039, 0.8124, 0.1593, 0.4511, 0.1593, 0.4511, 0.1593, 0.4511, 0.1593, 0.4511, 0.1593, 0.4511, 0.1593, 0.4511, 0.1593, 0.4511, 0.1593, 0.4511, 0.1593, 0.4511, 0.1593, 0.4511, 0.1593, 0.4511, 0.1593, 0.4511, 0.1593, 0.4511, 0.1593, 0.4511, 0.1593, 0.4511, 0.1593, 0.4511, 0.1593, 0.4511, 0.1593, 0.4511, 0.1593, 0.4511, 0.1593, 0.4511, 0.1593, 0.4511, 0.1593, 0.4511, 0.1593, 0.4511, 0.1593, 0.4511, 0.1593, 0.4511, 0.1593, 0.4511, 0.1593, 0.4511, 0.1593, 0.4511, 0.1593, 0.4511, 0.1593, 0.4511, 0.1593, 0.4511, 0.1593, 0.4511, 0.1593, 0.4511, 0.1593, 0.4511, 0.1593, 0.4511, 0.1593, 0.4511, 0.1593, 0.4511, 0.1593, 0.4511, 0.1593, 0.4511, 0.1593, 0.4511, 0.1593, 0.4511, 0.1593, 0.4511, 0.1593, 0.4511, 0.1593, 0.4511, 0.1593, 0.4511, 0.1593, 0.4511, 0.1593, 0.4511, 0.1593, 0.4511, 0.1593, 0.4511, 0.1593, 0.4511, 0.1593, 0.4511, 0.1593, 0.4511, 0.1593, 0.4511, 0.1593, 0.4511, 0.1593, 0.4511, 0.1593, 0.4511, 0.1593, 0.4511, 0.1593, 0.4511, 0.1593, 0.4511, 0.1593, 0.4511, 0.1593, 0.4511, 0.1593, 0.4511, 0.1593, 0.4511, 0.1593, 0.4511, 0.1593, 0.4511, 0.1593, 0.4511, 0.1593, 0.4511, 0.1593, 0.4511, 0.1593, 0.4511, 0.1593, 0.4511, 0.1593, 0.4511, 0.1593, 0.4511, 0.1593, 0.4511, 0.1593, 0.4511, 0.1593, 0.4511, 0.1593, 0.4511, 0.1593, 0.4511, 0.1593, 0.4511, 0.1593, 0.4511, 0.1593, 0.4511, 0.1593, 0.4511, 0.1593, 0.4511, 0.1593, 0.4511, 0.1593, 0.4511, 0.1593, 0.4511, 0.1593, 0.4511, 0.1593, 0.4511, 0.1593, 0.4511, 0.1593, 0.4511, 0.1593, 0.4511, 0.1593, 0.4511, 0.1593, 0.4511, 0.1593, 0.4511, 0.1593, 0.4511, 0.1593, 0.4511, 0.1593, 0.4511, 0.1593, 0.4511, 0.1593, 0.4511, 0.1593, 0.4511, 0.1593, 0.4511, 0.1593, 0.4511, 0.1593, 0.4511, 0.1593, 0.4511, 0.1593, 0.4511, 0.1593, 0.4511, 0.1593, 0.4511, 0.1593, 0.4511, 0.1593, 0.4511, 0.1593, 0.4511, 0.1593, 0.4511, 0.1593, 0.4511, 0.1593, 0.4511, 0.1593, 0.4511, 0.1593, 0.4511, 0.1593, 0.4511, 0.1593, 0.4511, 0.1593, 0.4511, 0.1593, 0.4511, 0.1593, 0.4511, 0.1593, 0.4511, 0.1593, 0.4511, 0.1593, 0.4511, 0.1593, 0.4511, 0.1593, 0.4511, 0.1593, 0.4511, 0.1593, 0.4511, 0.1593, 0.4511, 0.1593, 0.4511, 0.1593, 0.4511, 0.1593, 0.4511, 0.1593, 0.4511, 0.1593, 0.4511, 0.1593, 0.4511, 0.1593, 0.4511, 0.1593, 0.4511, 0.1593, 0.4511, 0.1593, 0.4511, 0.1593, 0.4511, 0.1593, 0.4511, 0.1593, 0.4511, 0.1593, 0.4511, 0.1593, 0.4511, 0.1593, 0.4511, 0.1593, 0.4511, 0.1593, 0.4511])
me_cube.materials.append(mat_material)
me_cube.use_remesh_preserve_volume = False
me_cube.use_remesh_preserve_attributes = False
me_cube.use_mirror_vertex_groups = False
me_cube.update()
me_cube_003 = bpy.data.meshes.new('Cube.003')
me_cube_003.from_pydata([(-0.8243, -0.8243, -1.0), (-0.8243, -1.0, -0.8243), (-1.0, -0.8243, -0.8243), (-0.8243, 0.4797, -0.9928), (-1.0, 0.4786, -0.8243), (-0.8243, 0.546, -0.8254), (-0.8243, 0.8243, 1.0), (-0.8243, 1.0, 0.8243), (-1.0, 0.6612, 0.8243), (0.8243, -0.8243, -1.0), (1.0, -0.8243, -0.8243), (0.8243, -1.0, -0.8243), (0.8243, 0.4797, -0.9928), (0.8243, 0.7091, -0.8254), (1.0, 0.6417, -0.8243), (0.8243, 0.8243, 1.0), (1.0, 0.8243, 0.8243), (0.8243, 1.0, 0.8243), (-0.8243, -1.0, 0.3888), (-1.0, -0.8243, 0.3888), (-0.8243, 0.9243, 0.38), (-1.0, 0.4786, 0.3888), (1.0, 0.6417, 0.3888), (0.8243, 1.087, 0.38), (0.8243, -1.0, 0.3888), (1.0, -0.8243, 0.3888), (0.1066, -0.9902, -0.823), (-0.1066, -0.9902, -0.823), (0.1066, -1.203, 0.3888), (-0.1066, -1.203, 0.3888), (-0.1066, -1.306, 0.3875), (-0.1066, -1.094, -0.8243), (0.1066, -1.094, -0.8243), (0.1066, -1.306, 0.3875), (-0.1335, -1.202, 0.6108), (0.1335, -1.202, 0.6108), (-0.1335, -1.332, 0.6092), (0.1335, -1.332, 0.6092), (-0.1335, -1.21, 0.781), (0.1335, -1.21, 0.781), (-0.1335, -1.34, 0.7794), (0.1335, -1.34, 0.7794), (-0.1066, -1.175, -0.2171), (0.1066, -1.175, -0.2171), (-0.1066, -1.279, -0.2184), (0.1066, -1.184, -0.01514), (0.1066, -1.194, 0.02841), (0.1066, -1.288, -0.01643), (0.1066, -1.297, 0.02712), (-0.1066, -1.194, 0.02841), (-0.1066, -1.184, -0.01514), (-0.1066, -1.297, 0.02712), (-0.1066, -1.288, -0.01643), (0.1203, -1.177, -0.01785), (0.1203, -1.188, 0.03128), (0.1203, -1.366, -0.0193), (0.1203, -1.377, 0.02982), (-0.1203, -1.188, 0.03128), (-0.1203, -1.177, -0.01785), (-0.1203, -1.377, 0.02982), (-0.1203, -1.366, -0.0193), (-0.01875, -1.283, -0.1468), (0.01875, -1.283, -0.1468), (0.01875, -1.288, -0.01643), (-0.01875, -1.288, -0.01643), (-0.01875, -1.314, -0.01667), (-0.01875, -1.31, -0.1471), (0.01875, -1.31, -0.1471), (0.01875, -1.314, -0.01667), (-0.1066, -1.124, -0.386), (-0.1066, -1.227, -0.3873), (0.1066, -1.124, -0.386), (0.1066, -1.227, -0.3873), (-0.07191, -1.227, -0.3873), (0.07191, -1.227, -0.3873), (0.07191, -1.336, -0.3873), (0.1066, -1.279, -0.2184), (-0.07191, -1.336, -0.3873), (-0.7846, -1.0, -0.6997), (-0.1493, -1.0, -0.6997), (-0.7846, -1.0, 0.2642), (-0.1493, -1.0, 0.2642), (-0.1493, -1.174, 0.2642), (-0.1493, -1.055, -0.6997), (-0.7846, -1.055, -0.6997), (-0.7846, -1.174, 0.2642), (-0.1486, -1.117, -0.2005), (-0.784, -1.117, -0.2005), (-0.1486, -1.284, -0.2005), (-0.784, -1.284, -0.2005), (-0.3716, -0.958, -0.6127), (-0.5142, -0.958, -0.6127), (-0.3716, -1.244, -0.1659), (-0.5142, -1.244, -0.1659), (-0.5142, -1.347, -0.1663), (-0.5142, -1.061, -0.6131), (-0.3716, -1.061, -0.6131), (-0.3716, -1.347, -0.1663), (-0.5322, -1.244, -0.08399), (-0.3537, -1.244, -0.08399), (-0.5322, -1.373, -0.08459), (-0.3537, -1.373, -0.08459), (-0.5322, -1.223, -0.02125), (-0.3537, -1.223, -0.02125), (-0.5322, -1.352, -0.02184), (-0.3537, -1.352, -0.02184), (-0.5142, -1.217, -0.3893), (-0.3716, -1.217, -0.3893), (-0.5142, -1.32, -0.3897), (-0.3716, -1.32, -0.3897), (-0.3716, -1.226, -0.3148), (-0.3716, -1.235, -0.2987), (-0.3716, -1.329, -0.3153), (-0.3716, -1.338, -0.2992), (-0.5142, -1.235, -0.2987), (-0.5142, -1.226, -0.3148), (-0.5142, -1.338, -0.2992), (-0.3625, -1.219, -0.3158), (-0.3625, -1.229, -0.2977), (-0.3625, -1.408, -0.3163), (-0.3625, -1.418, -0.2982), (-0.5233, -1.229, -0.2977), (-0.5233, -1.219, -0.3158), (-0.5233, -1.418, -0.2982), (-0.5233, -1.408, -0.3163), (-0.4554, -1.325, -0.3633), (-0.4304, -1.325, -0.3633), (-0.4304, -1.329, -0.3153), (-0.4554, -1.329, -0.3153), (-0.4554, -1.355, -0.3154), (-0.4554, -1.351, -0.3634), (-0.4304, -1.351, -0.3634), (-0.4304, -1.355, -0.3154), (-0.5142, -1.165, -0.4515), (-0.5142, -1.269, -0.452), (-0.3716, -1.165, -0.4515), (-0.3716, -1.269, -0.452), (-0.491, -1.269, -0.452), (-0.3948, -1.269, -0.452), (-0.5142, -1.329, -0.3153), (-0.3948, -1.378, -0.452), (-0.491, -1.378, -0.452), (0.1488, -1.0, -0.6997), (0.7842, -1.0, -0.6997), (0.1488, -1.0, 0.2642), (0.7842, -1.0, 0.2642), (0.7842, -1.055, -0.6997), (0.1488, -1.055, -0.6997), (0.1488, -1.174, 0.2642), (0.7842, -1.174, 0.2642), (0.7848, -1.117, -0.2005), (0.1495, -1.117, -0.2005), (0.7848, -1.284, -0.2005), (0.1495, -1.284, -0.2005), (0.5618, -0.958, -0.6127), (0.4192, -0.958, -0.6127), (0.5618, -1.244, -0.1659), (0.4192, -1.244, -0.1659), (0.4192, -1.347, -0.1663), (0.4192, -1.061, -0.6131), (0.5618, -1.061, -0.6131), (0.5618, -1.347, -0.1663), (0.4013, -1.244, -0.08399), (0.5798, -1.244, -0.08399), (0.4013, -1.373, -0.08459), (0.5798, -1.373, -0.08459), (0.4013, -1.223, -0.02125), (0.5798, -1.223, -0.02125), (0.4013, -1.352, -0.02184), (0.5798, -1.352, -0.02184), (0.4192, -1.217, -0.3893), (0.5618, -1.217, -0.3893), (0.4192, -1.32, -0.3897), (0.5618, -1.32, -0.3897), (0.5618, -1.226, -0.3148), (0.5618, -1.235, -0.2987), (0.5618, -1.338, -0.2992), (0.4192, -1.235, -0.2987), (0.4192, -1.226, -0.3148), (0.4192, -1.338, -0.2992), (0.4192, -1.329, -0.3153), (0.571, -1.219, -0.3158), (0.571, -1.229, -0.2977), (0.571, -1.408, -0.3163), (0.571, -1.418, -0.2982), (0.4101, -1.229, -0.2977), (0.4101, -1.219, -0.3158), (0.4101, -1.418, -0.2982), (0.4101, -1.408, -0.3163), (0.478, -1.325, -0.3633), (0.5031, -1.325, -0.3633), (0.5031, -1.329, -0.3153), (0.478, -1.329, -0.3153), (0.478, -1.355, -0.3154), (0.478, -1.351, -0.3634), (0.5031, -1.351, -0.3634), (0.5031, -1.355, -0.3154), (0.4192, -1.165, -0.4515), (0.4192, -1.269, -0.452), (0.5618, -1.165, -0.4515), (0.5618, -1.269, -0.452), (0.4425, -1.269, -0.452), (0.5386, -1.269, -0.452), (0.5618, -1.329, -0.3153), (0.5386, -1.378, -0.452), (0.4425, -1.378, -0.452), (0.0, 0.4124, -0.9901), (0.0, 0.6418, -0.8226), (0.0, 0.7566, 1.0), (0.0, 0.9323, 0.8243), (0.0, -0.892, -1.0), (0.0, -1.068, -0.8243), (0.0, 1.02, 0.3827), (0.0, -1.068, 0.3888), (-1.019, -0.89, 0.1318), (-1.016, -0.2991, -0.08039), (-1.01, -0.1655, 0.3645), (-1.008, 0.4253, 0.1523), (-1.203, -2.363, -0.3843), (-1.198, -1.773, -0.5964), (-1.203, -2.363, -0.3843), (-1.198, -1.773, -0.5964), (-1.203, -2.363, -0.3843), (-1.198, -1.773, -0.5964), (-1.255, -5.403, -0.8646), (-1.258, -4.812, -1.077), (-1.174, -8.291, -1.17), (-1.176, -7.932, -1.379), (-1.056, -0.8909, 0.1306), (-1.053, -0.3, -0.08158), (-1.047, -0.1664, 0.3633), (-1.045, 0.4244, 0.1511), (-1.239, -2.364, -0.3855), (-1.235, -1.773, -0.5976), (-1.239, -2.364, -0.3855), (-1.235, -1.773, -0.5976), (-1.239, -2.364, -0.3855), (-1.235, -1.773, -0.5976), (-1.291, -5.404, -0.8658), (-1.294, -4.813, -1.078), (-1.211, -8.292, -1.171), (-1.212, -7.933, -1.38), (-1.262, -3.883, -0.6245), (-1.261, -3.292, -0.8366), (-1.298, -3.884, -0.6257), (-1.297, -3.293, -0.8378), (-1.043, -0.4908, 0.1368), (-1.042, -0.2594, 0.05374), (-1.04, -0.207, 0.228), (-1.039, 0.02434, 0.1449), (-1.065, -0.49, 0.1372), (-1.064, -0.2586, 0.05411), (-1.062, -0.2063, 0.2283), (-1.061, 0.02512, 0.1453), (1.014, -0.7969, 0.1318), (1.011, -0.2061, -0.08039), (1.005, -0.07247, 0.3645), (1.003, 0.5184, 0.1523), (1.198, -2.27, -0.3843), (1.193, -1.679, -0.5964), (1.198, -2.27, -0.3843), (1.193, -1.679, -0.5964), (1.198, -2.27, -0.3843), (1.193, -1.679, -0.5964), (1.25, -5.31, -0.8646), (1.253, -4.719, -1.077), (1.169, -8.198, -1.17), (1.17, -7.839, -1.379), (1.051, -0.7978, 0.1306), (1.048, -0.2069, -0.08158), (1.042, -0.07336, 0.3633), (1.04, 0.5175, 0.1511), (1.234, -2.271, -0.3855), (1.23, -1.68, -0.5976), (1.234, -2.271, -0.3855), (1.23, -1.68, -0.5976), (1.234, -2.271, -0.3855), (1.23, -1.68, -0.5976), (1.286, -5.311, -0.8658), (1.289, -4.72, -1.078), (1.205, -8.199, -1.171), (1.207, -7.84, -1.38), (1.257, -3.79, -0.6245), (1.256, -3.199, -0.8366), (1.293, -3.791, -0.6257), (1.292, -3.2, -0.8378), (1.043, -0.3977, 0.1368), (1.042, -0.1663, 0.05374), (1.039, -0.114, 0.228), (1.039, 0.1174, 0.1449), (1.065, -0.3969, 0.1372), (1.064, -0.1655, 0.05411), (1.061, -0.1132, 0.2283), (1.06, 0.1182, 0.1453)], [], [(212, 23, 17, 209), (0, 1, 2), (3, 5, 4), (6, 8, 7), (9, 10, 11), (12, 14, 13), (15, 17, 16), (3, 4, 2, 0), (20, 21, 4, 5), (206, 207, 5, 3), (208, 209, 17, 15), (22, 23, 13, 14), (9, 10, 14, 12), (24, 11, 10, 25), (210, 9, 11, 211), (206, 12, 9, 210), (16, 17, 23, 22), (7, 8, 21, 20), (1, 18, 19, 2), (207, 13, 23, 212), (2, 4, 21, 19), (14, 10, 25, 22), (211, 213, 18, 1), (49, 29, 28, 46), (51, 48, 33, 30), (33, 37, 36, 30), (26, 32, 31, 27), (71, 72, 32, 26), (49, 51, 30, 29), (35, 39, 41, 37), (29, 34, 35, 28), (28, 35, 37, 33), (30, 36, 34, 29), (38, 40, 41, 39), (34, 38, 39, 35), (36, 40, 38, 34), (37, 41, 40, 36), (69, 70, 44, 42), (45, 47, 76, 43), (70, 72, 76, 44), (69, 42, 43, 71), (28, 33, 48, 46), (45, 53, 55, 47), (42, 44, 52, 50), (49, 57, 59, 51), (74, 75, 77, 73), (51, 59, 56, 48), (42, 50, 45, 43), (46, 54, 57, 49), (54, 56, 55, 53), (58, 60, 59, 57), (60, 55, 56, 59), (58, 57, 54, 53), (50, 58, 53, 45), (47, 55, 60, 52), (52, 60, 58, 50), (48, 56, 54, 46), (61, 64, 63, 62), (66, 67, 68, 65), (64, 65, 68, 63), (62, 67, 66, 61), (63, 68, 67, 62), (61, 66, 65, 64), (27, 69, 71, 26), (31, 32, 72, 70), (27, 31, 70, 69), (43, 76, 72, 71), (44, 76, 47, 52), (77, 75, 76, 44), (73, 77, 44), (76, 75, 74), (79, 78, 80, 81), (83, 82, 85, 84), (81, 80, 85, 82), (78, 79, 83, 84), (80, 78, 84, 85), (79, 81, 82, 83), (86, 87, 85, 82), (88, 82, 85, 89), (85, 87, 89), (86, 82, 88), (87, 86, 88, 89), (114, 93, 92, 111), (116, 113, 97, 94), (97, 101, 100, 94), (90, 96, 95, 91), (135, 136, 96, 90), (114, 116, 94, 93), (99, 103, 105, 101), (93, 98, 99, 92), (92, 99, 101, 97), (94, 100, 98, 93), (102, 104, 105, 103), (98, 102, 103, 99), (100, 104, 102, 98), (101, 105, 104, 100), (133, 134, 108, 106), (110, 112, 109, 107), (134, 136, 109, 108), (133, 106, 107, 135), (92, 97, 113, 111), (110, 117, 119, 112), (106, 108, 139, 115), (114, 121, 123, 116), (138, 140, 141, 137), (116, 123, 120, 113), (106, 115, 110, 107), (111, 118, 121, 114), (118, 120, 119, 117), (122, 124, 123, 121), (124, 119, 120, 123), (122, 121, 118, 117), (115, 122, 117, 110), (112, 119, 124, 139), (139, 124, 122, 115), (113, 120, 118, 111), (125, 126, 127, 128), (130, 129, 132, 131), (128, 127, 132, 129), (126, 125, 130, 131), (127, 126, 131, 132), (125, 128, 129, 130), (91, 133, 135, 90), (95, 96, 136, 134), (91, 95, 134, 133), (107, 109, 136, 135), (108, 109, 112, 139), (141, 140, 109, 108), (137, 141, 108), (109, 140, 138), (143, 142, 144, 145), (146, 149, 148, 147), (145, 144, 148, 149), (142, 143, 146, 147), (144, 142, 147, 148), (143, 145, 149, 146), (150, 151, 148, 149), (152, 149, 148, 153), (148, 151, 153), (150, 149, 152), (151, 150, 152, 153), (177, 157, 156, 175), (179, 176, 161, 158), (161, 165, 164, 158), (154, 160, 159, 155), (199, 200, 160, 154), (177, 179, 158, 157), (163, 167, 169, 165), (157, 162, 163, 156), (156, 163, 165, 161), (158, 164, 162, 157), (166, 168, 169, 167), (162, 166, 167, 163), (164, 168, 166, 162), (165, 169, 168, 164), (197, 198, 172, 170), (174, 203, 173, 171), (198, 200, 173, 172), (197, 170, 171, 199), (156, 161, 176, 175), (174, 181, 183, 203), (170, 172, 180, 178), (177, 185, 187, 179), (202, 204, 205, 201), (179, 187, 184, 176), (170, 178, 174, 171), (175, 182, 185, 177), (182, 184, 183, 181), (186, 188, 187, 185), (188, 183, 184, 187), (186, 185, 182, 181), (178, 186, 181, 174), (203, 183, 188, 180), (180, 188, 186, 178), (176, 184, 182, 175), (189, 190, 191, 192), (194, 193, 196, 195), (192, 191, 196, 193), (190, 189, 194, 195), (191, 190, 195, 196), (189, 192, 193, 194), (155, 197, 199, 154), (159, 160, 200, 198), (155, 159, 198, 197), (171, 173, 200, 199), (172, 173, 203, 180), (205, 204, 173, 172), (201, 205, 172), (173, 204, 202), (11, 24, 213, 211), (5, 207, 212, 20), (3, 0, 210, 206), (0, 210, 211, 1), (6, 7, 209, 208), (12, 13, 207, 206), (20, 212, 209, 7), (214, 215, 217, 216), (214, 218, 219, 215), (218, 220, 221, 219), (220, 222, 223, 221), (242, 224, 225, 243), (224, 226, 227, 225), (228, 230, 231, 229), (228, 229, 233, 232), (232, 233, 235, 234), (234, 235, 237, 236), (244, 245, 239, 238), (238, 239, 241, 240), (242, 222, 236, 244), (243, 225, 239, 245), (220, 218, 232, 234), (214, 216, 230, 228), (227, 226, 240, 241), (219, 221, 235, 233), (217, 215, 229, 231), (226, 224, 238, 240), (216, 230, 231, 217), (225, 227, 241, 239), (222, 220, 234, 236), (221, 223, 237, 235), (218, 214, 228, 232), (215, 219, 233, 229), (223, 243, 245, 237), (224, 242, 244, 238), (236, 237, 245, 244), (222, 242, 243, 223), (246, 247, 249, 248), (250, 252, 253, 251), (248, 249, 253, 252), (246, 248, 252, 250), (249, 247, 251, 253), (247, 246, 250, 251), (254, 256, 257, 255), (254, 255, 259, 258), (258, 259, 261, 260), (260, 261, 263, 262), (282, 283, 265, 264), (264, 265, 267, 266), (268, 269, 271, 270), (268, 272, 273, 269), (272, 274, 275, 273), (274, 276, 277, 275), (284, 278, 279, 285), (278, 280, 281, 279), (282, 284, 276, 262), (283, 285, 279, 265), (260, 274, 272, 258), (254, 268, 270, 256), (267, 281, 280, 266), (259, 273, 275, 261), (257, 271, 269, 255), (266, 280, 278, 264), (256, 270, 271, 257), (265, 279, 281, 267), (262, 276, 274, 260), (261, 275, 277, 263), (258, 272, 268, 254), (255, 269, 273, 259), (263, 277, 285, 283), (264, 278, 284, 282), (276, 284, 285, 277), (262, 263, 283, 282), (286, 288, 289, 287), (290, 291, 293, 292), (288, 292, 293, 289), (286, 290, 292, 288), (289, 293, 291, 287), (287, 291, 290, 286)])
me_cube_003.polygons.foreach_set('use_smooth', [True] * 268)
_uv = me_cube_003.uv_layers.new(name='UVMap')
_uv.uv.foreach_set('vector', [0.5486, 0.375, 0.5486, 0.478, 0.603, 0.478, 0.603, 0.375, 0.147, 0.728, 0.147, 0.75, 0.125, 0.728, 0.147, 0.522, 0.147, 0.5, 0.125, 0.522, 0.853, 0.522, 0.875, 0.522, 0.853, 0.5, 0.353, 0.728, 0.375, 0.728, 0.353, 0.75, 0.353, 0.522, 0.375, 0.522, 0.353, 0.5, 0.647, 0.522, 0.647, 0.5, 0.625, 0.522, 0.147, 0.522, 0.125, 0.522, 0.125, 0.728, 0.147, 0.728, 0.5486, 0.272, 0.5486, 0.228, 0.397, 0.228, 0.397, 0.272, 0.25, 0.522, 0.25, 0.5, 0.147, 0.5, 0.147, 0.522, 0.75, 0.522, 0.75, 0.5, 0.647, 0.5, 0.647, 0.522, 0.5486, 0.522, 0.5486, 0.478, 0.397, 0.478, 0.397, 0.522, 0.353, 0.728, 0.397, 0.728, 0.397, 0.522, 0.353, 0.522, 0.5486, 0.772, 0.397, 0.772, 0.397, 0.728, 0.5486, 0.728, 0.25, 0.728, 0.353, 0.728, 0.353, 0.75, 0.25, 0.75, 0.25, 0.522, 0.353, 0.522, 0.353, 0.728, 0.25, 0.728, 0.603, 0.522, 0.603, 0.478, 0.5486, 0.478, 0.5486, 0.522, 0.603, 0.272, 0.603, 0.228, 0.5486, 0.228, 0.5486, 0.272, 0.397, 0.978, 0.5486, 0.978, 0.5486, 1.0, 0.397, 1.0, 0.397, 0.375, 0.397, 0.478, 0.5486, 0.478, 0.5486, 0.375, 0.397, 0.02196, 0.397, 0.228, 0.5486, 0.228, 0.5486, 0.02196, 0.397, 0.522, 0.397, 0.728, 0.5486, 0.728, 0.5486, 0.522, 0.397, 0.875, 0.5486, 0.875, 0.5486, 0.978, 0.397, 0.978, 0.5233, 0.772, 0.5486, 0.772, 0.5486, 0.978, 0.5233, 0.978, 0.5233, 0.772, 0.5233, 0.978, 0.5486, 0.978, 0.5486, 0.772, 0.5486, 0.978, 0.5486, 0.978, 0.5486, 0.772, 0.5486, 0.772, 0.397, 0.978, 0.397, 0.978, 0.397, 0.772, 0.397, 0.772, 0.4516, 0.978, 0.4516, 0.978, 0.397, 0.978, 0.397, 0.978, 0.5233, 0.772, 0.5233, 0.772, 0.5486, 0.772, 0.5486, 0.772, 0.5486, 0.978, 0.5486, 0.978, 0.5486, 0.978, 0.5486, 0.978, 0.5486, 0.772, 0.5486, 0.772, 0.5486, 0.978, 0.5486, 0.978, 0.5486, 0.978, 0.5486, 0.978, 0.5486, 0.978, 0.5486, 0.978, 0.5486, 0.772, 0.5486, 0.772, 0.5486, 0.772, 0.5486, 0.772, 0.5486, 0.772, 0.5486, 0.772, 0.5486, 0.978, 0.5486, 0.978, 0.5486, 0.772, 0.5486, 0.772, 0.5486, 0.978, 0.5486, 0.978, 0.5486, 0.772, 0.5486, 0.772, 0.5486, 0.772, 0.5486, 0.772, 0.5486, 0.978, 0.5486, 0.978, 0.5486, 0.772, 0.5486, 0.772, 0.4516, 0.772, 0.4516, 0.772, 0.4728, 0.772, 0.4728, 0.772, 0.4981, 0.978, 0.4981, 0.978, 0.4728, 0.978, 0.4728, 0.978, 0.4516, 0.772, 0.4516, 0.978, 0.4728, 0.978, 0.4728, 0.772, 0.4516, 0.772, 0.4728, 0.772, 0.4728, 0.978, 0.4516, 0.978, 0.5486, 0.978, 0.5486, 0.978, 0.5233, 0.978, 0.5233, 0.978, 0.4981, 0.978, 0.4981, 0.978, 0.4981, 0.978, 0.4981, 0.978, 0.4728, 0.772, 0.4728, 0.772, 0.4981, 0.772, 0.4981, 0.772, 0.5233, 0.772, 0.5233, 0.772, 0.5233, 0.772, 0.5233, 0.772, 0.0, 0.0, 0.0, 0.0, 0.0, 0.0, 0.0, 0.0, 0.5233, 0.772, 0.5233, 0.772, 0.5233, 0.978, 0.5233, 0.978, 0.4728, 0.772, 0.4981, 0.772, 0.4981, 0.978, 0.4728, 0.978, 0.5233, 0.978, 0.5233, 0.978, 0.5233, 0.772, 0.5233, 0.772, 0.5233, 0.978, 0.5233, 0.978, 0.4981, 0.978, 0.4981, 0.978, 0.4981, 0.772, 0.4981, 0.772, 0.5233, 0.772, 0.5233, 0.772, 0.4981, 0.772, 0.4981, 0.978, 0.5233, 0.978, 0.5233, 0.772, 0.4981, 0.772, 0.5233, 0.772, 0.5233, 0.978, 0.4981, 0.978, 0.4981, 0.772, 0.4981, 0.772, 0.4981, 0.978, 0.4981, 0.978, 0.4981, 0.978, 0.4981, 0.978, 0.4981, 0.772, 0.4981, 0.772, 0.4981, 0.772, 0.4981, 0.772, 0.4981, 0.772, 0.4981, 0.772, 0.5233, 0.978, 0.5233, 0.978, 0.5233, 0.978, 0.5233, 0.978, 0.4728, 0.772, 0.4981, 0.772, 0.4981, 0.978, 0.4728, 0.978, 0.4728, 0.772, 0.4728, 0.978, 0.4981, 0.978, 0.4981, 0.772, 0.4981, 0.772, 0.4981, 0.772, 0.4981, 0.978, 0.4981, 0.978, 0.4728, 0.978, 0.4728, 0.978, 0.4728, 0.772, 0.4728, 0.772, 0.4981, 0.978, 0.4981, 0.978, 0.4728, 0.978, 0.4728, 0.978, 0.4728, 0.772, 0.4728, 0.772, 0.4981, 0.772, 0.4981, 0.772, 0.397, 0.772, 0.4516, 0.772, 0.4516, 0.978, 0.397, 0.978, 0.397, 0.772, 0.397, 0.978, 0.4516, 0.978, 0.4516, 0.772, 0.397, 0.772, 0.397, 0.772, 0.4516, 0.772, 0.4516, 0.772, 0.4728, 0.978, 0.4728, 0.978, 0.4516, 0.978, 0.4516, 0.978, 0.4728, 0.772, 0.4728, 0.978, 0.4981, 0.978, 0.4981, 0.772, 0.4516, 0.772, 0.4516, 0.978, 0.4728, 0.978, 0.4728, 0.772, 0.0, 0.0, 0.0, 0.0, 0.0, 0.0, 0.0, 0.0, 0.0, 0.0, 0.0, 0.0, 0.397, 0.772, 0.397, 0.978, 0.5486, 0.978, 0.5486, 0.772, 0.397, 0.772, 0.5486, 0.772, 0.5486, 0.978, 0.397, 0.978, 0.5486, 0.772, 0.5486, 0.978, 0.5486, 0.978, 0.5486, 0.772, 0.397, 0.978, 0.397, 0.772, 0.397, 0.772, 0.397, 0.978, 0.5486, 0.978, 0.397, 0.978, 0.397, 0.978, 0.5486, 0.978, 0.397, 0.772, 0.5486, 0.772, 0.5486, 0.772, 0.397, 0.772, 0.397, 0.772, 0.397, 0.978, 0.5486, 0.978, 0.5486, 0.772, 0.397, 0.772, 0.5486, 0.772, 0.5486, 0.978, 0.397, 0.978, 0.5486, 0.978, 0.397, 0.978, 0.397, 0.978, 0.397, 0.772, 0.5486, 0.772, 0.397, 0.772, 0.397, 0.978, 0.397, 0.772, 0.397, 0.772, 0.397, 0.978, 0.5233, 0.772, 0.5486, 0.772, 0.5486, 0.978, 0.5233, 0.978, 0.5233, 0.772, 0.5233, 0.978, 0.5486, 0.978, 0.5486, 0.772, 0.5486, 0.978, 0.5486, 0.978, 0.5486, 0.772, 0.5486, 0.772, 0.397, 0.978, 0.397, 0.978, 0.397, 0.772, 0.397, 0.772, 0.4516, 0.978, 0.4516, 0.978, 0.397, 0.978, 0.397, 0.978, 0.5233, 0.772, 0.5233, 0.772, 0.5486, 0.772, 0.5486, 0.772, 0.5486, 0.978, 0.5486, 0.978, 0.5486, 0.978, 0.5486, 0.978, 0.5486, 0.772, 0.5486, 0.772, 0.5486, 0.978, 0.5486, 0.978, 0.5486, 0.978, 0.5486, 0.978, 0.5486, 0.978, 0.5486, 0.978, 0.5486, 0.772, 0.5486, 0.772, 0.5486, 0.772, 0.5486, 0.772, 0.5486, 0.772, 0.5486, 0.772, 0.5486, 0.978, 0.5486, 0.978, 0.5486, 0.772, 0.5486, 0.772, 0.5486, 0.978, 0.5486, 0.978, 0.5486, 0.772, 0.5486, 0.772, 0.5486, 0.772, 0.5486, 0.772, 0.5486, 0.978, 0.5486, 0.978, 0.5486, 0.772, 0.5486, 0.772, 0.4516, 0.772, 0.4516, 0.772, 0.4728, 0.772, 0.4728, 0.772, 0.4981, 0.978, 0.4981, 0.978, 0.4728, 0.978, 0.4728, 0.978, 0.4516, 0.772, 0.4516, 0.978, 0.4728, 0.978, 0.4728, 0.772, 0.4516, 0.772, 0.4728, 0.772, 0.4728, 0.978, 0.4516, 0.978, 0.5486, 0.978, 0.5486, 0.978, 0.5233, 0.978, 0.5233, 0.978, 0.4981, 0.978, 0.4981, 0.978, 0.4981, 0.978, 0.4981, 0.978, 0.4728, 0.772, 0.4728, 0.772, 0.4981, 0.772, 0.4981, 0.772, 0.5233, 0.772, 0.5233, 0.772, 0.5233, 0.772, 0.5233, 0.772, 0.0, 0.0, 0.0, 0.0, 0.0, 0.0, 0.0, 0.0, 0.5233, 0.772, 0.5233, 0.772, 0.5233, 0.978, 0.5233, 0.978, 0.4728, 0.772, 0.4981, 0.772, 0.4981, 0.978, 0.4728, 0.978, 0.5233, 0.978, 0.5233, 0.978, 0.5233, 0.772, 0.5233, 0.772, 0.5233, 0.978, 0.5233, 0.978, 0.4981, 0.978, 0.4981, 0.978, 0.4981, 0.772, 0.4981, 0.772, 0.5233, 0.772, 0.5233, 0.772, 0.4981, 0.772, 0.4981, 0.978, 0.5233, 0.978, 0.5233, 0.772, 0.4981, 0.772, 0.5233, 0.772, 0.5233, 0.978, 0.4981, 0.978, 0.4981, 0.772, 0.4981, 0.772, 0.4981, 0.978, 0.4981, 0.978, 0.4981, 0.978, 0.4981, 0.978, 0.4981, 0.772, 0.4981, 0.772, 0.4981, 0.772, 0.4981, 0.772, 0.4981, 0.772, 0.4981, 0.772, 0.5233, 0.978, 0.5233, 0.978, 0.5233, 0.978, 0.5233, 0.978, 0.4728, 0.772, 0.4728, 0.978, 0.4981, 0.978, 0.4981, 0.772, 0.4728, 0.772, 0.4981, 0.772, 0.4981, 0.978, 0.4728, 0.978, 0.4981, 0.772, 0.4981, 0.978, 0.4981, 0.978, 0.4981, 0.772, 0.4728, 0.978, 0.4728, 0.772, 0.4728, 0.772, 0.4728, 0.978, 0.4981, 0.978, 0.4728, 0.978, 0.4728, 0.978, 0.4981, 0.978, 0.4728, 0.772, 0.4981, 0.772, 0.4981, 0.772, 0.4728, 0.772, 0.397, 0.772, 0.4516, 0.772, 0.4516, 0.978, 0.397, 0.978, 0.397, 0.772, 0.397, 0.978, 0.4516, 0.978, 0.4516, 0.772, 0.397, 0.772, 0.397, 0.772, 0.4516, 0.772, 0.4516, 0.772, 0.4728, 0.978, 0.4728, 0.978, 0.4516, 0.978, 0.4516, 0.978, 0.4728, 0.772, 0.4728, 0.978, 0.4981, 0.978, 0.4981, 0.772, 0.4516, 0.772, 0.4516, 0.978, 0.4728, 0.978, 0.4728, 0.772, 0.0, 0.0, 0.0, 0.0, 0.0, 0.0, 0.0, 0.0, 0.0, 0.0, 0.0, 0.0, 0.397, 0.772, 0.397, 0.978, 0.5486, 0.978, 0.5486, 0.772, 0.397, 0.772, 0.5486, 0.772, 0.5486, 0.978, 0.397, 0.978, 0.5486, 0.772, 0.5486, 0.978, 0.5486, 0.978, 0.5486, 0.772, 0.397, 0.978, 0.397, 0.772, 0.397, 0.772, 0.397, 0.978, 0.5486, 0.978, 0.397, 0.978, 0.397, 0.978, 0.5486, 0.978, 0.397, 0.772, 0.5486, 0.772, 0.5486, 0.772, 0.397, 0.772, 0.397, 0.772, 0.397, 0.978, 0.5486, 0.978, 0.5486, 0.772, 0.397, 0.772, 0.5486, 0.772, 0.5486, 0.978, 0.397, 0.978, 0.5486, 0.978, 0.397, 0.978, 0.397, 0.978, 0.397, 0.772, 0.5486, 0.772, 0.397, 0.772, 0.397, 0.978, 0.397, 0.772, 0.397, 0.772, 0.397, 0.978, 0.5233, 0.772, 0.5486, 0.772, 0.5486, 0.978, 0.5233, 0.978, 0.5233, 0.772, 0.5233, 0.978, 0.5486, 0.978, 0.5486, 0.772, 0.5486, 0.978, 0.5486, 0.978, 0.5486, 0.772, 0.5486, 0.772, 0.397, 0.978, 0.397, 0.978, 0.397, 0.772, 0.397, 0.772, 0.4516, 0.978, 0.4516, 0.978, 0.397, 0.978, 0.397, 0.978, 0.5233, 0.772, 0.5233, 0.772, 0.5486, 0.772, 0.5486, 0.772, 0.5486, 0.978, 0.5486, 0.978, 0.5486, 0.978, 0.5486, 0.978, 0.5486, 0.772, 0.5486, 0.772, 0.5486, 0.978, 0.5486, 0.978, 0.5486, 0.978, 0.5486, 0.978, 0.5486, 0.978, 0.5486, 0.978, 0.5486, 0.772, 0.5486, 0.772, 0.5486, 0.772, 0.5486, 0.772, 0.5486, 0.772, 0.5486, 0.772, 0.5486, 0.978, 0.5486, 0.978, 0.5486, 0.772, 0.5486, 0.772, 0.5486, 0.978, 0.5486, 0.978, 0.5486, 0.772, 0.5486, 0.772, 0.5486, 0.772, 0.5486, 0.772, 0.5486, 0.978, 0.5486, 0.978, 0.5486, 0.772, 0.5486, 0.772, 0.4516, 0.772, 0.4516, 0.772, 0.4728, 0.772, 0.4728, 0.772, 0.4981, 0.978, 0.4981, 0.978, 0.4728, 0.978, 0.4728, 0.978, 0.4516, 0.772, 0.4516, 0.978, 0.4728, 0.978, 0.4728, 0.772, 0.4516, 0.772, 0.4728, 0.772, 0.4728, 0.978, 0.4516, 0.978, 0.5486, 0.978, 0.5486, 0.978, 0.5233, 0.978, 0.5233, 0.978, 0.4981, 0.978, 0.4981, 0.978, 0.4981, 0.978, 0.4981, 0.978, 0.4728, 0.772, 0.4728, 0.772, 0.4981, 0.772, 0.4981, 0.772, 0.5233, 0.772, 0.5233, 0.772, 0.5233, 0.772, 0.5233, 0.772, 0.0, 0.0, 0.0, 0.0, 0.0, 0.0, 0.0, 0.0, 0.5233, 0.772, 0.5233, 0.772, 0.5233, 0.978, 0.5233, 0.978, 0.4728, 0.772, 0.4981, 0.772, 0.4981, 0.978, 0.4728, 0.978, 0.5233, 0.978, 0.5233, 0.978, 0.5233, 0.772, 0.5233, 0.772, 0.5233, 0.978, 0.5233, 0.978, 0.4981, 0.978, 0.4981, 0.978, 0.4981, 0.772, 0.4981, 0.772, 0.5233, 0.772, 0.5233, 0.772, 0.4981, 0.772, 0.4981, 0.978, 0.5233, 0.978, 0.5233, 0.772, 0.4981, 0.772, 0.5233, 0.772, 0.5233, 0.978, 0.4981, 0.978, 0.4981, 0.772, 0.4981, 0.772, 0.4981, 0.978, 0.4981, 0.978, 0.4981, 0.978, 0.4981, 0.978, 0.4981, 0.772, 0.4981, 0.772, 0.4981, 0.772, 0.4981, 0.772, 0.4981, 0.772, 0.4981, 0.772, 0.5233, 0.978, 0.5233, 0.978, 0.5233, 0.978, 0.5233, 0.978, 0.4728, 0.772, 0.4728, 0.978, 0.4981, 0.978, 0.4981, 0.772, 0.4728, 0.772, 0.4981, 0.772, 0.4981, 0.978, 0.4728, 0.978, 0.4981, 0.772, 0.4981, 0.978, 0.4981, 0.978, 0.4981, 0.772, 0.4728, 0.978, 0.4728, 0.772, 0.4728, 0.772, 0.4728, 0.978, 0.4981, 0.978, 0.4728, 0.978, 0.4728, 0.978, 0.4981, 0.978, 0.4728, 0.772, 0.4981, 0.772, 0.4981, 0.772, 0.4728, 0.772, 0.397, 0.772, 0.4516, 0.772, 0.4516, 0.978, 0.397, 0.978, 0.397, 0.772, 0.397, 0.978, 0.4516, 0.978, 0.4516, 0.772, 0.397, 0.772, 0.397, 0.772, 0.4516, 0.772, 0.4516, 0.772, 0.4728, 0.978, 0.4728, 0.978, 0.4516, 0.978, 0.4516, 0.978, 0.4728, 0.772, 0.4728, 0.978, 0.4981, 0.978, 0.4981, 0.772, 0.4516, 0.772, 0.4516, 0.978, 0.4728, 0.978, 0.4728, 0.772, 0.0, 0.0, 0.0, 0.0, 0.0, 0.0, 0.0, 0.0, 0.0, 0.0, 0.0, 0.0, 0.397, 0.772, 0.5486, 0.772, 0.5486, 0.875, 0.397, 0.875, 0.397, 0.272, 0.397, 0.375, 0.5486, 0.375, 0.5486, 0.272, 0.147, 0.522, 0.147, 0.728, 0.25, 0.728, 0.25, 0.522, 0.147, 0.728, 0.25, 0.728, 0.25, 0.75, 0.147, 0.75, 0.853, 0.522, 0.853, 0.5, 0.75, 0.5, 0.75, 0.522, 0.353, 0.522, 0.353, 0.5, 0.25, 0.5, 0.25, 0.522, 0.5486, 0.272, 0.5486, 0.375, 0.603, 0.375, 0.603, 0.272, 0.397, 0.02196, 0.397, 0.228, 0.5486, 0.228, 0.5486, 0.02196, 0.397, 0.02196, 0.397, 0.02196, 0.397, 0.228, 0.397, 0.228, 0.397, 0.02196, 0.397, 0.02196, 0.397, 0.228, 0.397, 0.228, 0.397, 0.02196, 0.397, 0.02196, 0.397, 0.228, 0.397, 0.228, 0.397, 0.02196, 0.397, 0.02196, 0.397, 0.228, 0.397, 0.228, 0.397, 0.02196, 0.397, 0.02196, 0.397, 0.228, 0.397, 0.228, 0.397, 0.02196, 0.5486, 0.02196, 0.5486, 0.228, 0.397, 0.228, 0.397, 0.02196, 0.397, 0.228, 0.397, 0.228, 0.397, 0.02196, 0.397, 0.02196, 0.397, 0.228, 0.397, 0.228, 0.397, 0.02196, 0.397, 0.02196, 0.397, 0.228, 0.397, 0.228, 0.397, 0.02196, 0.397, 0.02196, 0.397, 0.228, 0.397, 0.228, 0.397, 0.02196, 0.397, 0.02196, 0.397, 0.228, 0.397, 0.228, 0.397, 0.02196, 0.397, 0.02196, 0.397, 0.02196, 0.397, 0.02196, 0.397, 0.02196, 0.397, 0.228, 0.397, 0.228, 0.397, 0.228, 0.397, 0.228, 0.397, 0.02196, 0.397, 0.02196, 0.397, 0.02196, 0.397, 0.02196, 0.397, 0.02196, 0.5486, 0.02196, 0.5486, 0.02196, 0.397, 0.02196, 0.397, 0.228, 0.397, 0.02196, 0.397, 0.02196, 0.397, 0.228, 0.397, 0.228, 0.397, 0.228, 0.397, 0.228, 0.397, 0.228, 0.5486, 0.228, 0.397, 0.228, 0.397, 0.228, 0.5486, 0.228, 0.397, 0.02196, 0.397, 0.02196, 0.397, 0.02196, 0.397, 0.02196, 0.5486, 0.02196, 0.5486, 0.02196, 0.5486, 0.228, 0.5486, 0.228, 0.397, 0.228, 0.397, 0.228, 0.397, 0.228, 0.397, 0.228, 0.397, 0.02196, 0.397, 0.02196, 0.397, 0.02196, 0.397, 0.02196, 0.397, 0.228, 0.397, 0.228, 0.397, 0.228, 0.397, 0.228, 0.397, 0.02196, 0.397, 0.02196, 0.397, 0.02196, 0.397, 0.02196, 0.397, 0.228, 0.397, 0.228, 0.397, 0.228, 0.397, 0.228, 0.397, 0.228, 0.397, 0.228, 0.397, 0.228, 0.397, 0.228, 0.397, 0.02196, 0.397, 0.02196, 0.397, 0.02196, 0.397, 0.02196, 0.397, 0.02196, 0.397, 0.228, 0.397, 0.228, 0.397, 0.02196, 0.397, 0.02196, 0.397, 0.02196, 0.397, 0.228, 0.397, 0.228, 0.397, 0.02196, 0.397, 0.228, 0.5486, 0.228, 0.5486, 0.02196, 0.397, 0.02196, 0.5486, 0.02196, 0.5486, 0.228, 0.397, 0.228, 0.5486, 0.02196, 0.5486, 0.228, 0.5486, 0.228, 0.5486, 0.02196, 0.397, 0.02196, 0.5486, 0.02196, 0.5486, 0.02196, 0.397, 0.02196, 0.5486, 0.228, 0.397, 0.228, 0.397, 0.228, 0.5486, 0.228, 0.397, 0.228, 0.397, 0.02196, 0.397, 0.02196, 0.397, 0.228, 0.397, 0.02196, 0.5486, 0.02196, 0.5486, 0.228, 0.397, 0.228, 0.397, 0.02196, 0.397, 0.228, 0.397, 0.228, 0.397, 0.02196, 0.397, 0.02196, 0.397, 0.228, 0.397, 0.228, 0.397, 0.02196, 0.397, 0.02196, 0.397, 0.228, 0.397, 0.228, 0.397, 0.02196, 0.397, 0.02196, 0.397, 0.228, 0.397, 0.228, 0.397, 0.02196, 0.397, 0.02196, 0.397, 0.228, 0.397, 0.228, 0.397, 0.02196, 0.397, 0.02196, 0.397, 0.228, 0.5486, 0.228, 0.5486, 0.02196, 0.397, 0.02196, 0.397, 0.02196, 0.397, 0.228, 0.397, 0.228, 0.397, 0.02196, 0.397, 0.02196, 0.397, 0.228, 0.397, 0.228, 0.397, 0.02196, 0.397, 0.02196, 0.397, 0.228, 0.397, 0.228, 0.397, 0.02196, 0.397, 0.02196, 0.397, 0.228, 0.397, 0.228, 0.397, 0.02196, 0.397, 0.02196, 0.397, 0.228, 0.397, 0.228, 0.397, 0.02196, 0.397, 0.02196, 0.397, 0.02196, 0.397, 0.02196, 0.397, 0.228, 0.397, 0.228, 0.397, 0.228, 0.397, 0.228, 0.397, 0.02196, 0.397, 0.02196, 0.397, 0.02196, 0.397, 0.02196, 0.397, 0.02196, 0.397, 0.02196, 0.5486, 0.02196, 0.5486, 0.02196, 0.397, 0.228, 0.397, 0.228, 0.397, 0.02196, 0.397, 0.02196, 0.397, 0.228, 0.397, 0.228, 0.397, 0.228, 0.397, 0.228, 0.5486, 0.228, 0.5486, 0.228, 0.397, 0.228, 0.397, 0.228, 0.397, 0.02196, 0.397, 0.02196, 0.397, 0.02196, 0.397, 0.02196, 0.5486, 0.02196, 0.5486, 0.02196, 0.5486, 0.228, 0.5486, 0.228, 0.397, 0.228, 0.397, 0.228, 0.397, 0.228, 0.397, 0.228, 0.397, 0.02196, 0.397, 0.02196, 0.397, 0.02196, 0.397, 0.02196, 0.397, 0.228, 0.397, 0.228, 0.397, 0.228, 0.397, 0.228, 0.397, 0.02196, 0.397, 0.02196, 0.397, 0.02196, 0.397, 0.02196, 0.397, 0.228, 0.397, 0.228, 0.397, 0.228, 0.397, 0.228, 0.397, 0.228, 0.397, 0.228, 0.397, 0.228, 0.397, 0.228, 0.397, 0.02196, 0.397, 0.02196, 0.397, 0.02196, 0.397, 0.02196, 0.397, 0.02196, 0.397, 0.02196, 0.397, 0.228, 0.397, 0.228, 0.397, 0.02196, 0.397, 0.228, 0.397, 0.228, 0.397, 0.02196, 0.397, 0.02196, 0.5486, 0.02196, 0.5486, 0.228, 0.397, 0.228, 0.397, 0.02196, 0.397, 0.228, 0.5486, 0.228, 0.5486, 0.02196, 0.5486, 0.02196, 0.5486, 0.02196, 0.5486, 0.228, 0.5486, 0.228, 0.397, 0.02196, 0.397, 0.02196, 0.5486, 0.02196, 0.5486, 0.02196, 0.5486, 0.228, 0.5486, 0.228, 0.397, 0.228, 0.397, 0.228, 0.397, 0.228, 0.397, 0.228, 0.397, 0.02196, 0.397, 0.02196])
me_cube_003.use_remesh_fix_poles = True
me_cube_003.use_remesh_preserve_attributes = False
me_cube_003.use_mirror_vertex_groups = False
me_cube_003.update()
me_cube_004 = bpy.data.meshes.new('Cube.004')
me_cube_004.from_pydata([(0.8236, 0.06516, 0.002466), (0.9993, 0.06516, -0.1732), (-1.001, -0.2805, -0.6087), (0.9993, -1.583, -0.6087), (-1.027, -1.786, -0.1732), (-0.8471, -1.961, -0.1732), (-0.8471, -1.786, 0.002466), (-1.027, -0.3339, -0.1732), (-0.8471, -0.137, 0.002466), (1.026, -1.786, -0.1732), (0.8457, -1.786, 0.002466), (0.8457, -1.961, -0.1732), (0.8457, -0.137, 0.002466), (1.026, -0.1709, -0.1732), (-0.8471, -1.961, -0.6087), (-1.027, -0.3339, -0.6087), (1.026, -1.786, -0.6087), (-1.027, -1.786, -0.6087), (1.026, -0.1709, -0.6087), (0.8457, -1.961, -0.6087), (-0.4676, -1.165, -0.001904), (-0.4676, -0.7571, -0.001904), (0.4662, -1.165, -0.001904), (0.4662, -0.7571, -0.001904), (-0.4243, -1.165, 0.04507), (-0.4243, -0.7571, 0.04507), (0.4229, -0.7571, 0.04507), (0.4229, -1.165, 0.04507), (-0.1563, -0.7571, 0.1107), (0.155, -0.7571, 0.1107), (0.155, -1.165, 0.1107), (-0.1563, -1.165, 0.1107), (-0.1419, -0.7571, 0.1577), (0.1405, -0.7571, 0.1577), (0.1405, -1.165, 0.1577), (-0.1419, -1.165, 0.1577), (-0.0006789, -0.002512, 0.002466), (-0.0006789, -1.827, -0.6087), (-0.0006789, -0.2047, 0.002466), (-0.0006789, -1.853, 0.002466), (-0.0006789, -2.029, -0.1732), (-0.0006789, -2.029, -0.6087), (-1.001, -0.09792, -0.1732), (0.9993, -0.1174, -0.6087), (0.8236, -1.759, -0.6087), (-0.825, 0.06516, 0.002466), (-0.825, -1.759, -0.6087), (-1.001, -1.583, -0.6087), (0.8106, 0.06345, -0.0165), (0.9835, 0.06345, -0.174), (-0.0006789, -0.003155, -0.0165), (-0.9849, -0.09706, -0.174), (-0.812, 0.06345, -0.0165), (0.8106, -1.689, -0.0165), (0.9835, -1.689, -0.174), (-0.0006789, -1.756, -0.0165), (-0.9849, -1.67, -0.176), (-0.812, -1.689, -0.0165)], [], [(36, 45, 8, 38), (2, 47, 17, 15), (45, 42, 7, 8), (37, 44, 19, 41), (44, 3, 16, 19), (1, 0, 12, 13), (47, 46, 14, 17), (43, 1, 13, 18), (3, 43, 18, 16), (42, 2, 15, 7), (41, 40, 5, 14), (18, 13, 9, 16), (38, 8, 6, 39), (17, 4, 7, 15), (5, 6, 4), (10, 11, 9), (14, 5, 4, 17), (6, 8, 7, 4), (12, 10, 9, 13), (39, 6, 5, 40), (11, 19, 16, 9), (28, 31, 20, 21), (32, 25, 24, 35), (30, 22, 27, 34), (28, 21, 25, 32), (22, 23, 26, 27), (21, 20, 24, 25), (23, 29, 33, 26), (29, 28, 32, 33), (20, 31, 35, 24), (31, 30, 34, 35), (26, 33, 34, 27), (33, 32, 35, 34), (23, 22, 30, 29), (29, 30, 31, 28), (10, 39, 40, 11), (12, 38, 39, 10), (19, 11, 40, 41), (46, 37, 41, 14), (0, 36, 38, 12), (1, 43, 49), (45, 36, 50, 52), (42, 45, 52, 51), (36, 0, 48, 50), (0, 1, 49, 48), (2, 42, 51), (49, 43, 3, 54), (51, 52, 57, 56), (48, 49, 54, 53), (52, 50, 55, 57), (2, 51, 56, 47), (50, 48, 53, 55), (3, 44, 53, 54), (44, 37, 55, 53), (37, 46, 57, 55), (46, 47, 56, 57)])
me_cube_004.polygons.foreach_set('use_smooth', [True] * 56)
_uv = me_cube_004.uv_layers.new(name='UVMap')
_uv.uv.foreach_set('vector', [0.75, 0.522, 0.853, 0.522, 0.853, 0.522, 0.75, 0.522, 0.5486, 0.228, 0.5486, 0.02196, 0.5486, 0.02196, 0.5486, 0.228, 0.853, 0.522, 0.875, 0.522, 0.875, 0.522, 0.853, 0.522, 0.5486, 0.875, 0.5486, 0.772, 0.5486, 0.772, 0.5486, 0.875, 0.5486, 0.772, 0.5486, 0.728, 0.5486, 0.728, 0.5486, 0.772, 0.625, 0.522, 0.647, 0.522, 0.647, 0.522, 0.625, 0.522, 0.5486, 1.0, 0.5486, 0.978, 0.5486, 0.978, 0.5486, 1.0, 0.5486, 0.522, 0.603, 0.522, 0.603, 0.522, 0.5486, 0.522, 0.5486, 0.728, 0.5486, 0.522, 0.5486, 0.522, 0.5486, 0.728, 0.603, 0.228, 0.5486, 0.228, 0.5486, 0.228, 0.603, 0.228, 0.5486, 0.875, 0.603, 0.875, 0.603, 0.978, 0.5486, 0.978, 0.5486, 0.522, 0.603, 0.522, 0.603, 0.728, 0.5486, 0.728, 0.75, 0.522, 0.853, 0.522, 0.853, 0.728, 0.75, 0.728, 0.5486, 0.02196, 0.603, 0.02196, 0.603, 0.228, 0.5486, 0.228, 0.603, 0.978, 0.625, 0.978, 0.603, 1.0, 0.647, 0.728, 0.647, 0.75, 0.625, 0.728, 0.5486, 0.978, 0.603, 0.978, 0.603, 1.0, 0.5486, 1.0, 0.853, 0.728, 0.853, 0.522, 0.875, 0.522, 0.875, 0.728, 0.647, 0.522, 0.647, 0.728, 0.603, 0.728, 0.603, 0.522, 0.75, 0.728, 0.853, 0.728, 0.853, 0.75, 0.75, 0.75, 0.603, 0.772, 0.5486, 0.772, 0.5486, 0.728, 0.603, 0.728, 0.7843, 0.522, 0.7843, 0.728, 0.853, 0.728, 0.853, 0.522, 0.7843, 0.522, 0.853, 0.522, 0.853, 0.728, 0.7843, 0.728, 0.7157, 0.728, 0.647, 0.728, 0.647, 0.728, 0.7157, 0.728, 0.7843, 0.522, 0.853, 0.522, 0.853, 0.522, 0.7843, 0.522, 0.647, 0.728, 0.647, 0.522, 0.647, 0.522, 0.647, 0.728, 0.853, 0.522, 0.853, 0.728, 0.853, 0.728, 0.853, 0.522, 0.647, 0.522, 0.7157, 0.522, 0.7157, 0.522, 0.647, 0.522, 0.7157, 0.522, 0.7843, 0.522, 0.7843, 0.522, 0.7157, 0.522, 0.853, 0.728, 0.7843, 0.728, 0.7843, 0.728, 0.853, 0.728, 0.7843, 0.728, 0.7157, 0.728, 0.7157, 0.728, 0.7843, 0.728, 0.647, 0.522, 0.7157, 0.522, 0.7157, 0.728, 0.647, 0.728, 0.7157, 0.522, 0.7843, 0.522, 0.7843, 0.728, 0.7157, 0.728, 0.647, 0.522, 0.647, 0.728, 0.7157, 0.728, 0.7157, 0.522, 0.7157, 0.522, 0.7157, 0.728, 0.7843, 0.728, 0.7843, 0.522, 0.647, 0.728, 0.75, 0.728, 0.75, 0.75, 0.647, 0.75, 0.647, 0.522, 0.75, 0.522, 0.75, 0.728, 0.647, 0.728, 0.5486, 0.772, 0.603, 0.772, 0.603, 0.875, 0.5486, 0.875, 0.5486, 0.978, 0.5486, 0.875, 0.5486, 0.875, 0.5486, 0.978, 0.647, 0.522, 0.75, 0.522, 0.75, 0.522, 0.647, 0.522, 0.603, 0.522, 0.5486, 0.522, 0.603, 0.522, 0.853, 0.522, 0.75, 0.522, 0.75, 0.522, 0.853, 0.522, 0.875, 0.522, 0.853, 0.522, 0.853, 0.522, 0.875, 0.522, 0.75, 0.522, 0.647, 0.522, 0.647, 0.522, 0.75, 0.522, 0.647, 0.522, 0.625, 0.522, 0.625, 0.522, 0.647, 0.522, 0.5486, 0.228, 0.603, 0.228, 0.603, 0.228, 0.603, 0.522, 0.5486, 0.522, 0.5486, 0.522, 0.603, 0.522, 0.875, 0.522, 0.853, 0.522, 0.853, 0.522, 0.875, 0.522, 0.647, 0.522, 0.625, 0.522, 0.625, 0.522, 0.647, 0.522, 0.853, 0.522, 0.75, 0.522, 0.75, 0.522, 0.853, 0.522, 0.5486, 0.228, 0.603, 0.228, 0.603, 0.228, 0.5486, 0.228, 0.75, 0.522, 0.647, 0.522, 0.647, 0.522, 0.75, 0.522, 0.5486, 0.522, 0.5486, 0.772, 0.647, 0.522, 0.603, 0.522, 0.5486, 0.772, 0.5486, 0.875, 0.75, 0.522, 0.647, 0.522, 0.5486, 0.875, 0.5486, 0.978, 0.853, 0.522, 0.75, 0.522, 0.5486, 0.978, 0.5486, 0.228, 0.875, 0.522, 0.853, 0.522])
me_cube_004.use_remesh_fix_poles = True
me_cube_004.use_remesh_preserve_attributes = False
me_cube_004.use_mirror_vertex_groups = False
me_cube_004.update()
me_cube_002 = bpy.data.meshes.new('Cube.002')
me_cube_002.from_pydata([(0.8445, 0.6977, 0.4581), (0.7553, 0.843, -0.08251), (0.8445, -0.3537, 0.4919), (0.7657, -0.4157, -0.3938), (-0.705, 0.96, 0.4703), (-0.3605, 1.132, -0.0581), (-0.705, -0.6731, 0.5424), (-0.5487, -0.8088, -0.1647), (-0.6818, 1.036, -0.04566), (-0.2915, -0.8634, -0.2323), (-0.3071, -0.8619, 0.4555), (0.6316, -0.7229, 0.4125), (0.6295, -0.7867, -0.3676), (-0.3522, -0.8689, -0.1965), (-0.3491, -0.9488, 0.3098), (-0.1888, -1.308, 0.1421), (-0.2071, -1.328, -0.231), (-1.321, -1.079, -0.2567), (-1.303, -1.13, 0.02765), (-1.326, -1.315, -0.01562), (-1.34, -1.388, -0.2398), (1.407, 0.5968, 0.257), (1.402, 0.6958, -0.2242), (1.405, -0.261, 0.288), (1.402, -0.3286, -0.3215), (2.23, 0.7224, 0.1357), (2.22, 0.7353, -0.3616), (2.231, -0.2952, 0.1162), (2.444, -0.2815, -0.3713), (4.617, 0.9287, -0.4932), (4.617, 0.9446, -1.036), (4.617, -0.3541, -0.525), (4.617, -0.3382, -1.067), (-0.61, 0.1014, -0.1259), (0.8445, 0.1526, 0.6526), (-0.705, 0.1049, 0.6547), (0.9372, 0.1634, -0.3131), (1.39, 0.1371, 0.4709), (1.402, 0.1697, -0.3026), (2.214, 0.1577, 0.3269), (2.444, 0.2023, -0.4108), (4.617, 0.2431, -0.3112), (4.617, 0.2851, -1.069), (0.7657, 0.8822, 0.2296), (-0.61, -0.8592, 0.2737), (0.7657, -0.6721, 0.05445), (-0.5211, 1.14, 0.1987), (-0.7171, 1.107, 0.1286), (-0.1736, -0.8383, 0.005501), (0.6316, -0.7777, 0.005501), (-0.3469, -0.8839, 0.05622), (-0.2067, -1.375, 0.02223), (-1.313, -1.081, -0.1347), (-1.332, -1.39, -0.1178), (1.402, 0.6895, 0.04683), (1.402, -0.335, 0.01365), (2.22, 0.7288, -0.1021), (2.444, -0.2877, -0.1204), (4.617, 0.9366, -0.8139), (4.617, -0.3462, -0.8457), (4.617, 0.3224, -0.6903), (-0.705, 0.6268, 0.5681), (0.9086, 0.5414, -0.31), (1.402, 0.4328, -0.308), (2.444, 0.4622, -0.4452), (4.617, 0.6148, -1.07), (-0.61, 0.5962, -0.1228), (0.8445, 0.5088, 0.5661), (1.397, 0.4101, 0.3806), (2.222, 0.44, 0.2313), (4.617, 0.5859, -0.4022), (4.617, 0.6587, -0.7521), (-0.61, -0.3922, -0.1856), (0.8445, -0.1734, 0.5713), (1.399, -0.1021, 0.364), (2.223, -0.07899, 0.2185), (4.617, -0.05549, -0.4181), (-0.705, -0.3729, 0.644), (0.9086, -0.2139, -0.3728), (1.402, -0.07945, -0.3245), (2.444, -0.03961, -0.4576), (4.617, -0.02658, -1.086), (4.617, 0.01727, -0.768), (0.1554, 1.114, -0.08085), (0.1554, -0.6033, 0.5355), (0.2391, -0.7261, -0.3507), (0.1554, 0.9422, 0.5044), (0.1315, -0.8227, 0.434), (0.2041, -0.8795, -0.3214), (-0.2675, -1.119, 0.2701), (-0.2841, -1.127, -0.2133), (-1.315, -1.198, 0.003655), (-1.331, -1.234, -0.2482), (0.2982, 0.1224, -0.1603), (0.1554, 0.1049, 0.698), (-1.322, -1.236, -0.1263), (0.1554, 1.112, 0.2774), (0.1554, 0.6268, 0.6114), (0.2268, 0.6172, -0.1572), (0.2268, -0.3713, -0.22), (0.1554, -0.3729, 0.6166), (-0.9306, -0.8894, 0.05836), (-0.816, 0.5885, -0.07174), (-0.9306, -0.8691, 0.2923), (-1.741, -0.4846, 0.258), (-1.749, -0.8978, 0.2283), (-1.794, -0.8781, 0.4495), (-1.83, -0.7283, 0.6253), (-1.831, -0.3942, 0.6297), (-2.412, -0.4776, 0.01027), (-2.42, -0.9059, -0.02055), (-2.467, -0.8855, 0.2087), (-2.504, -0.7303, 0.3909), (-2.505, -0.384, 0.3955), (-2.836, -0.5013, -0.01063), (-2.845, -0.866, -0.02869), (-2.891, -0.849, 0.1056), (-2.914, -0.7188, 0.1707), (-2.915, -0.4142, 0.1734), (-0.816, 0.09037, -0.02837), (-0.816, -0.4077, 0.01499), (-1.89, -0.3315, 0.6615), (-1.882, 0.1221, 0.6205), (-1.792, 0.05364, 0.1781), (-1.8, -0.3424, 0.2191), (-2.77, -0.3391, 0.3636), (-2.762, 0.1311, 0.3211), (-2.673, 0.06016, -0.1147), (-2.681, -0.3503, -0.07223), (-3.259, -0.3197, 0.1246), (-3.25, 0.07534, 0.09969), (-3.172, 0.01883, -0.1273), (-3.18, -0.326, -0.1024), (-1.736, 0.5398, 0.1152), (-1.744, 0.1514, 0.1562), (-1.834, 0.1496, 0.5986), (-1.826, 0.6199, 0.5576), (-2.924, 0.4908, -0.1511), (-2.932, 0.2001, -0.1262), (-3.011, 0.1982, 0.1007), (-3.003, 0.5502, 0.07583), (-1.427, 1.099, 0.2617), (-1.427, 1.03, 0.09013), (-1.427, 0.6527, 0.5533), (-1.427, 0.9677, 0.4626), (-1.427, 0.6134, 0.08222), (-2.031, 1.102, 0.08751), (-1.984, 1.032, -0.08498), (-2.087, 0.6669, 0.3665), (-2.068, 0.9677, 0.2722), (-1.994, 0.6305, -0.09074), (-2.513, 1.057, -0.01875), (-2.467, 1.001, -0.1177), (-2.558, 0.6861, 0.112), (-2.537, 0.9434, 0.0497), (-2.481, 0.6754, -0.1101), (-2.322, 0.6747, 0.2814), (-2.237, 0.6473, -0.1352), (-2.272, 1.09, 0.03502), (-2.302, 0.9607, 0.1829), (-2.226, 1.026, -0.1362), (-2.622, 0.1608, 0.3432), (-2.528, 0.1621, -0.1153), (-2.52, 0.5305, -0.1578), (-2.613, 0.6069, 0.3007), (3.437, 0.8323, -0.1163), (3.437, 0.8466, -0.6471), (3.549, -0.3032, -0.6678), (3.437, -0.3179, -0.142), (3.549, 0.2504, -0.6885), (3.437, 0.2071, 0.0706), (3.549, -0.3102, -0.4314), (3.437, 0.8394, -0.4064), (3.437, 0.5197, -0.02284), (3.549, 0.5452, -0.7059), (3.549, -0.0264, -0.72), (3.437, -0.06054, -0.0372), (-0.6392, -1.03, -0.2513), (-0.6243, -1.072, 0.2139), (-0.5727, -1.346, 0.12), (-0.6017, -1.41, -0.2475), (-0.593, -1.422, -0.01575), (-0.6281, -1.026, -0.02102), (-0.6225, -1.234, -0.248), (-0.5954, -1.19, 0.1874), (-1.731, -0.3458, 0.2158), (-1.723, 0.05543, 0.1748), (-1.809, -0.3335, 0.6683), (-1.801, 0.1205, 0.6304), (-1.727, -0.8771, 0.4485), (-1.685, -0.8967, 0.227), (-1.67, -0.4801, 0.252), (-1.747, -0.3935, 0.6392), (-1.746, -0.7247, 0.6286), (-1.741, 0.6198, 0.567), (-1.749, 0.1472, 0.6109), (-1.664, 0.5426, 0.1128), (-1.672, 0.148, 0.1539), (-1.331, 0.6508, 0.5688), (-1.343, 1.03, 0.09013), (-1.343, 1.099, 0.2617), (-1.343, 0.6117, 0.08174), (-1.331, 0.9665, 0.4778), (-0.5421, -1.042, 0.2285), (-0.4996, -1.395, -0.2428), (-0.5574, -1.0, -0.2451), (-0.4708, -1.334, 0.1252), (-0.4911, -1.41, -0.006536), (-0.5462, -0.9963, -0.01064), (-0.531, -1.214, -0.2423), (-0.5035, -1.17, 0.2015)], [], [(100, 77, 6, 84), (85, 3, 12, 88), (72, 7, 101, 120), (99, 78, 3, 85), (45, 3, 24, 55), (96, 86, 0, 43), (47, 46, 8), (44, 6, 103), (48, 9, 13, 50), (45, 2, 11, 49), (84, 6, 10, 87), (44, 7, 9, 48), (182, 177, 17, 52), (49, 11, 15, 51), (87, 10, 14, 89), (88, 12, 16, 90), (95, 91, 18, 52), (181, 179, 19, 53), (184, 178, 18, 91), (183, 180, 20, 92), (54, 21, 25, 56), (43, 0, 21, 54), (62, 1, 22, 63), (73, 2, 23, 74), (172, 165, 29, 58), (55, 24, 28, 57), (74, 23, 27, 75), (63, 22, 26, 64), (82, 76, 31, 59), (171, 167, 32, 59), (176, 168, 31, 76), (174, 166, 30, 65), (175, 169, 42, 81), (173, 170, 41, 70), (71, 70, 41, 60), (79, 38, 40, 80), (68, 37, 39, 69), (67, 34, 37, 68), (78, 36, 38, 79), (98, 62, 36, 93), (66, 33, 119, 102), (97, 61, 35, 94), (65, 71, 60, 42), (168, 171, 59, 31), (81, 82, 59, 32), (23, 55, 57, 27), (166, 172, 58, 30), (1, 43, 54, 22), (22, 54, 56, 26), (180, 181, 53, 20), (92, 95, 52, 17), (12, 49, 51, 16), (178, 182, 52, 18), (3, 45, 49, 12), (10, 48, 50, 14), (7, 44, 103, 101), (4, 46, 47), (83, 96, 43, 1), (2, 45, 55, 23), (30, 58, 71, 65), (86, 4, 61, 97), (5, 66, 102, 8), (83, 1, 62, 98), (0, 67, 68, 21), (21, 68, 69, 25), (58, 29, 70, 71), (165, 173, 70, 29), (169, 174, 65, 42), (38, 63, 64, 40), (36, 62, 63, 38), (42, 60, 82, 81), (3, 78, 79, 24), (24, 79, 80, 28), (167, 175, 81, 32), (170, 176, 76, 41), (60, 41, 76, 82), (37, 74, 75, 39), (34, 73, 74, 37), (93, 36, 78, 99), (33, 72, 120, 119), (94, 35, 77, 100), (34, 94, 100, 73), (33, 93, 99, 72), (5, 83, 98, 66), (0, 86, 97, 67), (5, 46, 96, 83), (20, 53, 95, 92), (67, 97, 94, 34), (66, 98, 93, 33), (177, 183, 92, 17), (179, 184, 91, 19), (53, 19, 91, 95), (9, 88, 90, 13), (11, 87, 89, 15), (2, 84, 87, 11), (46, 4, 86, 96), (72, 99, 85, 7), (7, 85, 88, 9), (73, 100, 84, 2), (200, 199, 142, 141), (190, 189, 106, 105), (107, 108, 113, 112), (191, 190, 105, 104), (193, 192, 108, 107), (189, 193, 107, 106), (192, 191, 104, 108), (113, 109, 114, 118), (106, 107, 112, 111), (108, 104, 109, 113), (105, 106, 111, 110), (104, 105, 110, 109), (114, 115, 116, 117, 118), (110, 111, 116, 115), (109, 110, 115, 114), (112, 113, 118, 117), (111, 112, 117, 116), (185, 187, 121, 124), (122, 123, 127, 126), (187, 188, 122, 121), (188, 186, 123, 122), (186, 185, 124, 123), (127, 128, 132, 131), (123, 124, 128, 127), (124, 121, 125, 128), (121, 122, 126, 125), (129, 130, 131, 132), (128, 125, 129, 132), (125, 126, 130, 129), (126, 127, 131, 130), (194, 196, 133, 136), (162, 161, 139, 138), (195, 194, 136, 135), (197, 195, 135, 134), (196, 197, 134, 133), (137, 138, 139, 140), (163, 162, 138, 137), (164, 163, 137, 140), (161, 164, 140, 139), (142, 145, 150, 147), (199, 201, 145, 142), (202, 200, 141, 144), (201, 198, 143, 145), (198, 202, 144, 143), (157, 156, 153, 155), (143, 144, 149, 148), (145, 143, 148, 150), (144, 141, 146, 149), (141, 142, 147, 146), (151, 152, 155, 153, 154), (159, 158, 151, 154), (158, 160, 152, 151), (160, 157, 155, 152), (156, 159, 154, 153), (148, 149, 159, 156), (147, 150, 157, 160), (146, 147, 160, 158), (149, 146, 158, 159), (150, 148, 156, 157), (135, 136, 164, 161), (136, 133, 163, 164), (133, 134, 162, 163), (134, 135, 161, 162), (39, 75, 176, 170), (28, 80, 175, 167), (40, 64, 174, 169), (25, 69, 173, 165), (26, 56, 172, 166), (27, 57, 171, 168), (69, 39, 170, 173), (80, 40, 169, 175), (64, 26, 166, 174), (75, 27, 168, 176), (57, 28, 167, 171), (56, 25, 165, 172), (48, 10, 44), (6, 44, 10), (46, 5, 8), (206, 210, 184, 179), (205, 209, 183, 177), (203, 208, 182, 178), (204, 207, 181, 180), (209, 204, 180, 183), (210, 203, 178, 184), (207, 206, 179, 181), (208, 205, 177, 182), (119, 120, 185, 186), (35, 119, 186, 188), (77, 35, 188, 187), (120, 77, 187, 185), (77, 120, 191, 192), (103, 6, 193, 189), (6, 77, 192, 193), (120, 101, 190, 191), (101, 103, 189, 190), (102, 119, 197, 196), (119, 35, 195, 197), (35, 61, 194, 195), (61, 102, 196, 194), (61, 4, 202, 198), (102, 61, 198, 201), (4, 47, 200, 202), (8, 102, 201, 199), (47, 8, 199, 200), (50, 13, 205, 208), (51, 15, 206, 207), (89, 14, 203, 210), (90, 16, 204, 209), (16, 51, 207, 204), (14, 50, 208, 203), (13, 90, 209, 205), (15, 89, 210, 206)])
me_cube_002.polygons.foreach_set('use_smooth', [True] * 211)
_uv = me_cube_002.uv_layers.new(name='UVMap')
_uv.uv.foreach_set('vector', [0.1593, 0.4511, 0.1593, 0.4511, 0.1593, 0.4511, 0.1593, 0.4511, 0.1593, 0.4511, 0.1593, 0.4511, 0.1593, 0.4511, 0.1593, 0.4511, 0.1593, 0.4511, 0.1593, 0.4511, 0.1593, 0.4511, 0.1593, 0.4511, 0.1593, 0.4511, 0.1593, 0.4511, 0.1593, 0.4511, 0.1593, 0.4511, 0.1593, 0.4511, 0.1593, 0.4511, 0.1593, 0.4511, 0.1593, 0.4511, 0.1593, 0.4511, 0.1593, 0.4511, 0.1593, 0.4511, 0.1593, 0.4511, 0.1593, 0.4511, 0.1593, 0.4511, 0.1593, 0.4511, 0.1593, 0.4511, 0.1593, 0.4511, 0.1593, 0.4511, 0.1593, 0.4511, 0.1593, 0.4511, 0.1593, 0.4511, 0.1593, 0.4511, 0.1593, 0.4511, 0.1593, 0.4511, 0.1593, 0.4511, 0.1593, 0.4511, 0.1593, 0.4511, 0.1593, 0.4511, 0.1593, 0.4511, 0.1593, 0.4511, 0.1593, 0.4511, 0.1593, 0.4511, 0.1593, 0.4511, 0.1593, 0.4511, 0.1593, 0.4511, 0.1593, 0.4511, 0.1593, 0.4511, 0.1593, 0.4511, 0.1593, 0.4511, 0.1593, 0.4511, 0.1593, 0.4511, 0.1593, 0.4511, 0.1593, 0.4511, 0.1593, 0.4511, 0.1593, 0.4511, 0.1593, 0.4511, 0.1593, 0.4511, 0.1593, 0.4511, 0.1593, 0.4511, 0.1593, 0.4511, 0.1593, 0.4511, 0.1593, 0.4511, 0.1593, 0.4511, 0.1593, 0.4511, 0.1593, 0.4511, 0.1593, 0.4511, 0.1593, 0.4511, 0.1593, 0.4511, 0.1593, 0.4511, 0.1593, 0.4511, 0.1593, 0.4511, 0.1593, 0.4511, 0.1593, 0.4511, 0.1593, 0.4511, 0.1593, 0.4511, 0.1593, 0.4511, 0.3039, 0.8124, 0.3039, 0.8124, 0.3039, 0.8124, 0.3039, 0.8124, 0.1593, 0.4511, 0.1593, 0.4511, 0.1593, 0.4511, 0.1593, 0.4511, 0.1593, 0.4511, 0.1593, 0.4511, 0.1593, 0.4511, 0.1593, 0.4511, 0.1593, 0.4511, 0.1593, 0.4511, 0.1593, 0.4511, 0.1593, 0.4511, 0.3039, 0.8124, 0.3039, 0.8124, 0.3039, 0.8124, 0.3039, 0.8124, 0.3039, 0.8124, 0.3039, 0.8124, 0.3039, 0.8124, 0.3039, 0.8124, 0.3039, 0.8124, 0.3039, 0.8124, 0.3039, 0.8124, 0.3039, 0.8124, 0.3039, 0.8124, 0.3039, 0.8124, 0.3039, 0.8124, 0.3039, 0.8124, 0.3039, 0.8124, 0.3039, 0.8124, 0.3039, 0.8124, 0.3039, 0.8124, 0.3039, 0.8124, 0.3039, 0.8124, 0.3039, 0.8124, 0.3039, 0.8124, 0.3039, 0.8124, 0.3039, 0.8124, 0.3039, 0.8124, 0.3039, 0.8124, 0.3039, 0.8124, 0.3039, 0.8124, 0.3039, 0.8124, 0.3039, 0.8124, 0.3039, 0.8124, 0.3039, 0.8124, 0.3039, 0.8124, 0.3039, 0.8124, 0.3039, 0.8124, 0.3039, 0.8124, 0.3039, 0.8124, 0.3039, 0.8124, 0.3039, 0.8124, 0.3039, 0.8124, 0.3039, 0.8124, 0.3039, 0.8124, 0.3039, 0.8124, 0.3039, 0.8124, 0.3039, 0.8124, 0.3039, 0.8124, 0.3039, 0.8124, 0.3039, 0.8124, 0.3039, 0.8124, 0.3039, 0.8124, 0.1593, 0.4511, 0.1593, 0.4511, 0.1593, 0.4511, 0.1593, 0.4511, 0.1593, 0.4511, 0.1593, 0.4511, 0.1593, 0.4511, 0.1593, 0.4511, 0.1593, 0.4511, 0.1593, 0.4511, 0.1593, 0.4511, 0.1593, 0.4511, 0.1593, 0.4511, 0.1593, 0.4511, 0.1593, 0.4511, 0.1593, 0.4511, 0.1593, 0.4511, 0.1593, 0.4511, 0.1593, 0.4511, 0.1593, 0.4511, 0.3039, 0.8124, 0.3039, 0.8124, 0.3039, 0.8124, 0.3039, 0.8124, 0.3039, 0.8124, 0.3039, 0.8124, 0.3039, 0.8124, 0.3039, 0.8124, 0.3039, 0.8124, 0.3039, 0.8124, 0.3039, 0.8124, 0.3039, 0.8124, 0.3039, 0.8124, 0.3039, 0.8124, 0.3039, 0.8124, 0.3039, 0.8124, 0.3039, 0.8124, 0.3039, 0.8124, 0.3039, 0.8124, 0.3039, 0.8124, 0.1593, 0.4511, 0.1593, 0.4511, 0.1593, 0.4511, 0.1593, 0.4511, 0.3039, 0.8124, 0.3039, 0.8124, 0.3039, 0.8124, 0.3039, 0.8124, 0.1593, 0.4511, 0.1593, 0.4511, 0.1593, 0.4511, 0.1593, 0.4511, 0.1593, 0.4511, 0.1593, 0.4511, 0.1593, 0.4511, 0.1593, 0.4511, 0.1593, 0.4511, 0.1593, 0.4511, 0.1593, 0.4511, 0.1593, 0.4511, 0.1593, 0.4511, 0.1593, 0.4511, 0.1593, 0.4511, 0.1593, 0.4511, 0.1593, 0.4511, 0.1593, 0.4511, 0.1593, 0.4511, 0.1593, 0.4511, 0.1593, 0.4511, 0.1593, 0.4511, 0.1593, 0.4511, 0.1593, 0.4511, 0.1593, 0.4511, 0.1593, 0.4511, 0.1593, 0.4511, 0.1593, 0.4511, 0.1593, 0.4511, 0.1593, 0.4511, 0.1593, 0.4511, 0.1593, 0.4511, 0.1593, 0.4511, 0.1593, 0.4511, 0.1593, 0.4511, 0.1593, 0.4511, 0.1593, 0.4511, 0.1593, 0.4511, 0.1593, 0.4511, 0.3039, 0.8124, 0.3039, 0.8124, 0.3039, 0.8124, 0.3039, 0.8124, 0.1593, 0.4511, 0.1593, 0.4511, 0.1593, 0.4511, 0.1593, 0.4511, 0.1593, 0.4511, 0.1593, 0.4511, 0.1593, 0.4511, 0.1593, 0.4511, 0.1593, 0.4511, 0.1593, 0.4511, 0.1593, 0.4511, 0.1593, 0.4511, 0.1593, 0.4511, 0.1593, 0.4511, 0.1593, 0.4511, 0.1593, 0.4511, 0.3039, 0.8124, 0.3039, 0.8124, 0.3039, 0.8124, 0.3039, 0.8124, 0.3039, 0.8124, 0.3039, 0.8124, 0.3039, 0.8124, 0.3039, 0.8124, 0.3039, 0.8124, 0.3039, 0.8124, 0.3039, 0.8124, 0.3039, 0.8124, 0.3039, 0.8124, 0.3039, 0.8124, 0.3039, 0.8124, 0.3039, 0.8124, 0.3039, 0.8124, 0.3039, 0.8124, 0.3039, 0.8124, 0.3039, 0.8124, 0.1593, 0.4511, 0.1593, 0.4511, 0.1593, 0.4511, 0.1593, 0.4511, 0.3039, 0.8124, 0.3039, 0.8124, 0.3039, 0.8124, 0.3039, 0.8124, 0.1593, 0.4511, 0.1593, 0.4511, 0.1593, 0.4511, 0.1593, 0.4511, 0.3039, 0.8124, 0.3039, 0.8124, 0.3039, 0.8124, 0.3039, 0.8124, 0.3039, 0.8124, 0.3039, 0.8124, 0.3039, 0.8124, 0.3039, 0.8124, 0.3039, 0.8124, 0.3039, 0.8124, 0.3039, 0.8124, 0.3039, 0.8124, 0.3039, 0.8124, 0.3039, 0.8124, 0.3039, 0.8124, 0.3039, 0.8124, 0.3039, 0.8124, 0.3039, 0.8124, 0.3039, 0.8124, 0.3039, 0.8124, 0.1593, 0.4511, 0.1593, 0.4511, 0.1593, 0.4511, 0.1593, 0.4511, 0.1593, 0.4511, 0.1593, 0.4511, 0.1593, 0.4511, 0.1593, 0.4511, 0.1593, 0.4511, 0.1593, 0.4511, 0.1593, 0.4511, 0.1593, 0.4511, 0.1593, 0.4511, 0.1593, 0.4511, 0.1593, 0.4511, 0.1593, 0.4511, 0.1593, 0.4511, 0.1593, 0.4511, 0.1593, 0.4511, 0.1593, 0.4511, 0.1593, 0.4511, 0.1593, 0.4511, 0.1593, 0.4511, 0.1593, 0.4511, 0.1593, 0.4511, 0.1593, 0.4511, 0.1593, 0.4511, 0.1593, 0.4511, 0.1593, 0.4511, 0.1593, 0.4511, 0.1593, 0.4511, 0.1593, 0.4511, 0.1593, 0.4511, 0.1593, 0.4511, 0.1593, 0.4511, 0.1593, 0.4511, 0.1593, 0.4511, 0.1593, 0.4511, 0.1593, 0.4511, 0.1593, 0.4511, 0.1593, 0.4511, 0.1593, 0.4511, 0.1593, 0.4511, 0.1593, 0.4511, 0.1593, 0.4511, 0.1593, 0.4511, 0.1593, 0.4511, 0.1593, 0.4511, 0.1593, 0.4511, 0.1593, 0.4511, 0.1593, 0.4511, 0.1593, 0.4511, 0.1593, 0.4511, 0.1593, 0.4511, 0.1593, 0.4511, 0.1593, 0.4511, 0.1593, 0.4511, 0.1593, 0.4511, 0.1593, 0.4511, 0.1593, 0.4511, 0.1593, 0.4511, 0.1593, 0.4511, 0.1593, 0.4511, 0.1593, 0.4511, 0.1593, 0.4511, 0.1593, 0.4511, 0.1593, 0.4511, 0.1593, 0.4511, 0.1593, 0.4511, 0.1593, 0.4511, 0.1593, 0.4511, 0.1593, 0.4511, 0.1593, 0.4511, 0.1593, 0.4511, 0.1593, 0.4511, 0.1593, 0.4511, 0.1593, 0.4511, 0.1593, 0.4511, 0.1593, 0.4511, 0.1593, 0.4511, 0.1593, 0.4511, 0.1593, 0.4511, 0.1593, 0.4511, 0.1593, 0.4511, 0.1593, 0.4511, 0.1593, 0.4511, 0.1593, 0.4511, 0.1593, 0.4511, 0.1593, 0.4511, 0.1593, 0.4511, 0.1593, 0.4511, 0.1593, 0.4511, 0.1593, 0.4511, 0.1593, 0.4511, 0.1593, 0.4511, 0.1593, 0.4511, 0.1593, 0.4511, 0.1593, 0.4511, 0.1593, 0.4511, 0.1593, 0.4511, 0.1593, 0.4511, 0.1593, 0.4511, 0.1593, 0.4511, 0.1593, 0.4511, 0.1593, 0.4511, 0.1593, 0.4511, 0.1593, 0.4511, 0.1593, 0.4511, 0.1593, 0.4511, 0.1593, 0.4511, 0.1593, 0.4511, 0.1593, 0.4511, 0.1593, 0.4511, 0.1593, 0.4511, 0.1593, 0.4511, 0.1593, 0.4511, 0.1593, 0.4511, 0.1593, 0.4511, 0.1593, 0.4511, 0.1593, 0.4511, 0.1593, 0.4511, 0.1593, 0.4511, 0.1593, 0.4511, 0.1593, 0.4511, 0.1593, 0.4511, 0.1593, 0.4511, 0.1593, 0.4511, 0.1593, 0.4511, 0.1593, 0.4511, 0.1593, 0.4511, 0.1593, 0.4511, 0.1593, 0.4511, 0.1593, 0.4511, 0.1593, 0.4511, 0.1593, 0.4511, 0.1593, 0.4511, 0.1593, 0.4511, 0.1593, 0.4511, 0.1593, 0.4511, 0.1593, 0.4511, 0.1593, 0.4511, 0.1593, 0.4511, 0.1593, 0.4511, 0.1593, 0.4511, 0.1593, 0.4511, 0.1593, 0.4511, 0.1593, 0.4511, 0.1593, 0.4511, 0.1593, 0.4511, 0.1593, 0.4511, 0.1593, 0.4511, 0.1593, 0.4511, 0.1593, 0.4511, 0.1593, 0.4511, 0.1593, 0.4511, 0.1593, 0.4511, 0.1593, 0.4511, 0.1593, 0.4511, 0.1593, 0.4511, 0.1593, 0.4511, 0.1593, 0.4511, 0.1593, 0.4511, 0.1593, 0.4511, 0.1593, 0.4511, 0.1593, 0.4511, 0.1593, 0.4511, 0.1593, 0.4511, 0.1593, 0.4511, 0.1593, 0.4511, 0.1593, 0.4511, 0.1593, 0.4511, 0.1593, 0.4511, 0.1593, 0.4511, 0.1593, 0.4511, 0.1593, 0.4511, 0.1593, 0.4511, 0.1593, 0.4511, 0.1593, 0.4511, 0.1593, 0.4511, 0.1593, 0.4511, 0.1593, 0.4511, 0.1593, 0.4511, 0.1593, 0.4511, 0.1593, 0.4511, 0.1593, 0.4511, 0.1593, 0.4511, 0.1593, 0.4511, 0.1593, 0.4511, 0.1593, 0.4511, 0.1593, 0.4511, 0.1593, 0.4511, 0.1593, 0.4511, 0.1593, 0.4511, 0.1593, 0.4511, 0.1593, 0.4511, 0.1593, 0.4511, 0.1593, 0.4511, 0.1593, 0.4511, 0.1593, 0.4511, 0.1593, 0.4511, 0.1593, 0.4511, 0.1593, 0.4511, 0.1593, 0.4511, 0.1593, 0.4511, 0.1593, 0.4511, 0.1593, 0.4511, 0.1593, 0.4511, 0.1593, 0.4511, 0.1593, 0.4511, 0.1593, 0.4511, 0.1593, 0.4511, 0.1593, 0.4511, 0.1593, 0.4511, 0.1593, 0.4511, 0.1593, 0.4511, 0.1593, 0.4511, 0.1593, 0.4511, 0.1593, 0.4511, 0.1593, 0.4511, 0.1593, 0.4511, 0.1593, 0.4511, 0.1593, 0.4511, 0.1593, 0.4511, 0.1593, 0.4511, 0.1593, 0.4511, 0.1593, 0.4511, 0.1593, 0.4511, 0.1593, 0.4511, 0.1593, 0.4511, 0.1593, 0.4511, 0.1593, 0.4511, 0.1593, 0.4511, 0.1593, 0.4511, 0.1593, 0.4511, 0.1593, 0.4511, 0.1593, 0.4511, 0.1593, 0.4511, 0.1593, 0.4511, 0.1593, 0.4511, 0.1593, 0.4511, 0.1593, 0.4511, 0.1593, 0.4511, 0.1593, 0.4511, 0.1593, 0.4511, 0.1593, 0.4511, 0.1593, 0.4511, 0.1593, 0.4511, 0.1593, 0.4511, 0.1593, 0.4511, 0.1593, 0.4511, 0.1593, 0.4511, 0.1593, 0.4511, 0.1593, 0.4511, 0.1593, 0.4511, 0.1593, 0.4511, 0.1593, 0.4511, 0.1593, 0.4511, 0.1593, 0.4511, 0.1593, 0.4511, 0.1593, 0.4511, 0.1593, 0.4511, 0.1593, 0.4511, 0.1593, 0.4511, 0.1593, 0.4511, 0.1593, 0.4511, 0.1593, 0.4511, 0.1593, 0.4511, 0.1593, 0.4511, 0.1593, 0.4511, 0.1593, 0.4511, 0.1593, 0.4511, 0.1593, 0.4511, 0.1593, 0.4511, 0.1593, 0.4511, 0.1593, 0.4511, 0.1593, 0.4511, 0.1593, 0.4511, 0.1593, 0.4511, 0.1593, 0.4511, 0.1593, 0.4511, 0.1593, 0.4511, 0.1593, 0.4511, 0.1593, 0.4511, 0.1593, 0.4511, 0.1593, 0.4511, 0.1593, 0.4511, 0.1593, 0.4511, 0.1593, 0.4511, 0.1593, 0.4511, 0.1593, 0.4511, 0.1593, 0.4511, 0.1593, 0.4511, 0.1593, 0.4511, 0.1593, 0.4511, 0.1593, 0.4511, 0.1593, 0.4511, 0.1593, 0.4511, 0.1593, 0.4511, 0.1593, 0.4511, 0.1593, 0.4511, 0.1593, 0.4511, 0.1593, 0.4511, 0.1593, 0.4511, 0.1593, 0.4511, 0.1593, 0.4511, 0.1593, 0.4511, 0.1593, 0.4511, 0.1593, 0.4511, 0.1593, 0.4511, 0.1593, 0.4511, 0.1593, 0.4511, 0.1593, 0.4511, 0.1593, 0.4511, 0.1593, 0.4511, 0.1593, 0.4511, 0.1593, 0.4511, 0.1593, 0.4511, 0.1593, 0.4511, 0.1593, 0.4511, 0.1593, 0.4511, 0.1593, 0.4511, 0.1593, 0.4511, 0.1593, 0.4511, 0.1593, 0.4511, 0.1593, 0.4511, 0.1593, 0.4511, 0.1593, 0.4511, 0.1593, 0.4511, 0.1593, 0.4511, 0.1593, 0.4511, 0.1593, 0.4511, 0.1593, 0.4511, 0.1593, 0.4511, 0.1593, 0.4511, 0.1593, 0.4511, 0.1593, 0.4511, 0.1593, 0.4511, 0.1593, 0.4511, 0.1593, 0.4511, 0.1593, 0.4511, 0.1593, 0.4511, 0.1593, 0.4511, 0.3039, 0.8124, 0.3039, 0.8124, 0.3039, 0.8124, 0.3039, 0.8124, 0.3039, 0.8124, 0.3039, 0.8124, 0.3039, 0.8124, 0.3039, 0.8124, 0.3039, 0.8124, 0.3039, 0.8124, 0.3039, 0.8124, 0.3039, 0.8124, 0.3039, 0.8124, 0.3039, 0.8124, 0.3039, 0.8124, 0.3039, 0.8124, 0.3039, 0.8124, 0.3039, 0.8124, 0.3039, 0.8124, 0.3039, 0.8124, 0.3039, 0.8124, 0.3039, 0.8124, 0.3039, 0.8124, 0.3039, 0.8124, 0.3039, 0.8124, 0.3039, 0.8124, 0.3039, 0.8124, 0.3039, 0.8124, 0.3039, 0.8124, 0.3039, 0.8124, 0.3039, 0.8124, 0.3039, 0.8124, 0.3039, 0.8124, 0.3039, 0.8124, 0.3039, 0.8124, 0.3039, 0.8124, 0.3039, 0.8124, 0.3039, 0.8124, 0.3039, 0.8124, 0.3039, 0.8124, 0.3039, 0.8124, 0.3039, 0.8124, 0.3039, 0.8124, 0.3039, 0.8124, 0.3039, 0.8124, 0.3039, 0.8124, 0.3039, 0.8124, 0.3039, 0.8124, 0.1593, 0.4511, 0.1593, 0.4511, 0.1593, 0.4511, 0.1593, 0.4511, 0.1593, 0.4511, 0.1593, 0.4511, 0.1593, 0.4511, 0.1593, 0.4511, 0.1593, 0.4511, 0.1593, 0.4511, 0.1593, 0.4511, 0.1593, 0.4511, 0.1593, 0.4511, 0.1593, 0.4511, 0.1593, 0.4511, 0.1593, 0.4511, 0.1593, 0.4511, 0.1593, 0.4511, 0.1593, 0.4511, 0.1593, 0.4511, 0.1593, 0.4511, 0.1593, 0.4511, 0.1593, 0.4511, 0.1593, 0.4511, 0.1593, 0.4511, 0.1593, 0.4511, 0.1593, 0.4511, 0.1593, 0.4511, 0.1593, 0.4511, 0.1593, 0.4511, 0.1593, 0.4511, 0.1593, 0.4511, 0.1593, 0.4511, 0.1593, 0.4511, 0.1593, 0.4511, 0.1593, 0.4511, 0.1593, 0.4511, 0.1593, 0.4511, 0.1593, 0.4511, 0.1593, 0.4511, 0.1593, 0.4511, 0.1593, 0.4511, 0.1593, 0.4511, 0.1593, 0.4511, 0.1593, 0.4511, 0.1593, 0.4511, 0.1593, 0.4511, 0.1593, 0.4511, 0.1593, 0.4511, 0.1593, 0.4511, 0.1593, 0.4511, 0.1593, 0.4511, 0.1593, 0.4511, 0.1593, 0.4511, 0.1593, 0.4511, 0.1593, 0.4511, 0.1593, 0.4511, 0.1593, 0.4511, 0.1593, 0.4511, 0.1593, 0.4511, 0.1593, 0.4511, 0.1593, 0.4511, 0.1593, 0.4511, 0.1593, 0.4511, 0.1593, 0.4511, 0.1593, 0.4511, 0.1593, 0.4511, 0.1593, 0.4511, 0.1593, 0.4511, 0.1593, 0.4511, 0.1593, 0.4511, 0.1593, 0.4511, 0.1593, 0.4511, 0.1593, 0.4511, 0.1593, 0.4511, 0.1593, 0.4511, 0.1593, 0.4511, 0.1593, 0.4511, 0.1593, 0.4511, 0.1593, 0.4511, 0.1593, 0.4511, 0.1593, 0.4511, 0.1593, 0.4511, 0.1593, 0.4511, 0.1593, 0.4511, 0.1593, 0.4511, 0.1593, 0.4511, 0.1593, 0.4511, 0.1593, 0.4511, 0.1593, 0.4511, 0.1593, 0.4511, 0.1593, 0.4511, 0.1593, 0.4511, 0.1593, 0.4511, 0.1593, 0.4511, 0.1593, 0.4511, 0.1593, 0.4511, 0.1593, 0.4511, 0.1593, 0.4511, 0.1593, 0.4511, 0.1593, 0.4511, 0.1593, 0.4511, 0.1593, 0.4511, 0.1593, 0.4511, 0.1593, 0.4511, 0.1593, 0.4511, 0.1593, 0.4511, 0.1593, 0.4511, 0.1593, 0.4511, 0.1593, 0.4511, 0.1593, 0.4511, 0.1593, 0.4511, 0.1593, 0.4511, 0.1593, 0.4511, 0.1593, 0.4511, 0.1593, 0.4511, 0.1593, 0.4511, 0.1593, 0.4511, 0.1593, 0.4511, 0.1593, 0.4511, 0.1593, 0.4511, 0.1593, 0.4511, 0.1593, 0.4511, 0.1593, 0.4511, 0.1593, 0.4511, 0.1593, 0.4511, 0.1593, 0.4511, 0.1593, 0.4511, 0.1593, 0.4511, 0.1593, 0.4511, 0.1593, 0.4511, 0.1593, 0.4511, 0.1593, 0.4511, 0.1593, 0.4511, 0.1593, 0.4511, 0.1593, 0.4511, 0.1593, 0.4511, 0.1593, 0.4511, 0.1593, 0.4511, 0.1593, 0.4511, 0.1593, 0.4511, 0.1593, 0.4511, 0.1593, 0.4511, 0.1593, 0.4511, 0.1593, 0.4511])
me_cube_002.materials.append(mat_material)
me_cube_002.use_remesh_preserve_volume = False
me_cube_002.use_remesh_preserve_attributes = False
me_cube_002.use_mirror_vertex_groups = False
me_cube_002.update()

# ---- objects
ob_hand_l = bpy.data.objects.new('Hand.L', me_cube)
ob_bagbottom = bpy.data.objects.new('BagBottom', me_cube_003)
ob_bagtop = bpy.data.objects.new('BagTop', me_cube_004)
ob_hand_r = bpy.data.objects.new('Hand.R', me_cube_002)

# ---- transforms, parenting, visibility, modifiers, constraints
ob_hand_l.location = (0.02129, -4.003, 0.0038)
ob_hand_l.lock_rotations_4d = False
ob_hand_l.empty_display_type = 'ARROWS'
ob_hand_l.lineart.crease_threshold = 0.0
_m = ob_hand_l.modifiers.new('Subdivision', 'SUBSURF')
_m.uv_smooth = 'PRESERVE_CORNERS'
_m.subdivision_type = 'SIMPLE'
ob_bagbottom.location = (0.1059, 5.149, -0.8476)
ob_bagbottom.scale = (3.252, 0.7747, 2.146)
ob_bagbottom.lineart.crease_threshold = 0.0
_m = ob_bagbottom.modifiers.new('Solidify', 'SOLIDIFY')
_m.thickness = 0.06
_m.offset = 1.0
ob_bagtop.location = (0.1081, 5.737, 1.294)
ob_bagtop.rotation_euler = (0.03024, -0.0, 0.0)
ob_bagtop.scale = (3.252, 0.7747, 2.146)
ob_bagtop.lineart.crease_threshold = 0.0
ob_hand_r.location = (0.0, 0.0, 0.0)
ob_hand_r.lock_rotations_4d = False
ob_hand_r.empty_display_type = 'ARROWS'
ob_hand_r.lineart.crease_threshold = 0.0
_m = ob_hand_r.modifiers.new('Subdivision', 'SUBSURF')
_m.uv_smooth = 'PRESERVE_CORNERS'
_m.subdivision_type = 'SIMPLE'
_m.render_levels = 1

# ---- collection membership
col_collection.objects.link(ob_hand_l)
col_collection.objects.link(ob_bagbottom)
col_collection.objects.link(ob_bagtop)
col_collection.objects.link(ob_hand_r)

# ---- scene / render settings (as saved in the file)
scene.frame_start = 1; scene.frame_end = 250; scene.frame_set(1)
scene.render.engine = 'BLENDER_EEVEE_NEXT'
scene.cycles.use_denoising = False
scene.cycles.samples = 128
scene.cycles.sampling_pattern = 'TABULATED_SOBOL'
scene.cycles.use_adaptive_sampling = False
scene.cycles.use_light_tree = False
scene.view_settings.view_transform = 'Filmic'
bpy.context.view_layer.update()

# ---- added for rendering (the .blend has no active camera and no usable light): camera, sun
cam_auto = bpy.data.cameras.new('AutoCamera')
cam_auto.lens = 50.0
cam_auto.sensor_width = 36.0
cam_auto.clip_end = 1000.0
ob_auto_camera = bpy.data.objects.new('AutoCamera', cam_auto)
scene.collection.objects.link(ob_auto_camera)
ob_auto_camera.location = (14.2998, -16.4226, 10.1433)
ob_auto_camera.rotation_euler = (1.09748, -7.21219e-08, 0.694738)
scene.camera = ob_auto_camera
light_auto_sun = bpy.data.lights.new('AutoSun', 'SUN')
light_auto_sun.energy = 3.0
light_auto_sun.angle = 0.0523599
ob_auto_sun = bpy.data.objects.new('AutoSun', light_auto_sun)
scene.collection.objects.link(ob_auto_sun)
ob_auto_sun.rotation_euler = (0.872665, 0.174533, 0.523599)
bpy.context.view_layer.update()
